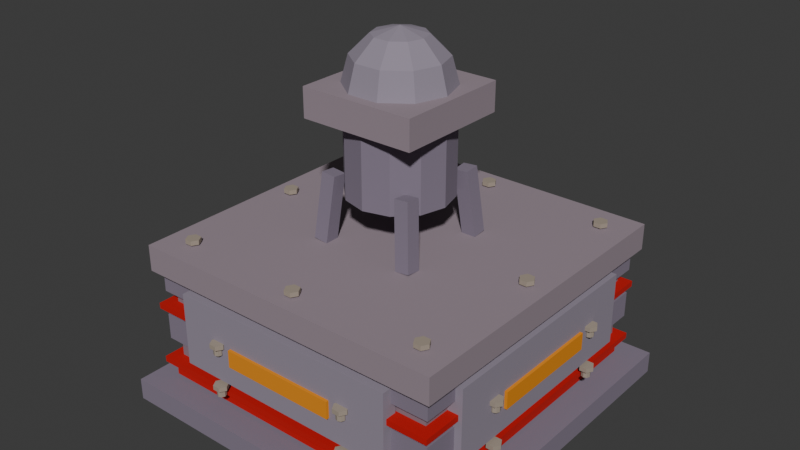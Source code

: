 # Source: drill_cache_flat.blend  (saved by Blender 5.1.29; exported with 4.5.12 LTS)
import bpy
from mathutils import Matrix  # noqa: F401  (used for matrix-valued properties, if any)

bpy.ops.wm.read_factory_settings(use_empty=True)
scene = bpy.context.scene
scene.name = 'Scene'

# ---- collections
col_collection = bpy.data.collections.new('Collection'); scene.collection.children.link(col_collection)

# ---- materials (node trees are filled in below, after node groups)
mat_boxmat = bpy.data.materials.new('BoxMat')
mat_boxmat.diffuse_color = (0.2275, 0.1882, 0.251, 1.0)
mat_cylindermat = bpy.data.materials.new('CylinderMat')
mat_cylindermat.diffuse_color = (0.1647, 0.1255, 0.1882, 1.0)
mat_boxmat_001 = bpy.data.materials.new('BoxMat.001')
mat_boxmat_001.diffuse_color = (0.2392, 0.1804, 0.2196, 1.0)
mat_boxmat_002 = bpy.data.materials.new('BoxMat.002')
mat_boxmat_002.diffuse_color = (0.3059, 0.2431, 0.2824, 1.0)
mat_boxmat_003 = bpy.data.materials.new('BoxMat.003')
mat_boxmat_003.diffuse_color = (0.2902, 0.251, 0.3137, 1.0)
mat_spheremat = bpy.data.materials.new('SphereMat')
mat_spheremat.diffuse_color = (0.8, 0.2667, 0.0, 1.0)
mat_boxmat_004 = bpy.data.materials.new('BoxMat.004')
mat_boxmat_004.diffuse_color = (0.5451, 0.0, 0.0, 1.0)
mat_boltmat = bpy.data.materials.new('BoltMat')
mat_boltmat.diffuse_color = (0.3529, 0.2941, 0.2353, 1.0)

# ---- material node trees
mat_boxmat.use_nodes = True; mat_boxmat.node_tree.nodes.clear()
_N = mat_boxmat.node_tree.nodes; _L = mat_boxmat.node_tree.links
n0 = _N.new('ShaderNodeBsdfPrincipled'); n0.name = 'Principled BSDF'; n0.location = (-200, 100)
n0.inputs[0].default_value = (0.2275, 0.1882, 0.251, 1.0)
n0.inputs[2].default_value = 1.0
n1 = _N.new('ShaderNodeOutputMaterial'); n1.name = 'Material Output'; n1.location = (200, 100)
_L.new(n0.outputs[0], n1.inputs[0])
n1.is_active_output = True
mat_cylindermat.use_nodes = True; mat_cylindermat.node_tree.nodes.clear()
_N = mat_cylindermat.node_tree.nodes; _L = mat_cylindermat.node_tree.links
n0 = _N.new('ShaderNodeBsdfPrincipled'); n0.name = 'Principled BSDF'; n0.location = (-200, 100)
n0.inputs[0].default_value = (0.1647, 0.1255, 0.1882, 1.0)
n0.inputs[2].default_value = 1.0
n1 = _N.new('ShaderNodeOutputMaterial'); n1.name = 'Material Output'; n1.location = (200, 100)
_L.new(n0.outputs[0], n1.inputs[0])
n1.is_active_output = True
mat_boxmat_001.use_nodes = True; mat_boxmat_001.node_tree.nodes.clear()
_N = mat_boxmat_001.node_tree.nodes; _L = mat_boxmat_001.node_tree.links
n0 = _N.new('ShaderNodeBsdfPrincipled'); n0.name = 'Principled BSDF'; n0.location = (-200, 100)
n0.inputs[0].default_value = (0.2392, 0.1804, 0.2196, 1.0)
n0.inputs[2].default_value = 1.0
n1 = _N.new('ShaderNodeOutputMaterial'); n1.name = 'Material Output'; n1.location = (200, 100)
_L.new(n0.outputs[0], n1.inputs[0])
n1.is_active_output = True
mat_boxmat_002.use_nodes = True; mat_boxmat_002.node_tree.nodes.clear()
_N = mat_boxmat_002.node_tree.nodes; _L = mat_boxmat_002.node_tree.links
n0 = _N.new('ShaderNodeBsdfPrincipled'); n0.name = 'Principled BSDF'; n0.location = (-200, 100)
n0.inputs[0].default_value = (0.3059, 0.2431, 0.2824, 1.0)
n0.inputs[2].default_value = 1.0
n1 = _N.new('ShaderNodeOutputMaterial'); n1.name = 'Material Output'; n1.location = (200, 100)
_L.new(n0.outputs[0], n1.inputs[0])
n1.is_active_output = True
mat_boxmat_003.use_nodes = True; mat_boxmat_003.node_tree.nodes.clear()
_N = mat_boxmat_003.node_tree.nodes; _L = mat_boxmat_003.node_tree.links
n0 = _N.new('ShaderNodeBsdfPrincipled'); n0.name = 'Principled BSDF'; n0.location = (-200, 100)
n0.inputs[0].default_value = (0.2902, 0.251, 0.3137, 1.0)
n0.inputs[2].default_value = 1.0
n1 = _N.new('ShaderNodeOutputMaterial'); n1.name = 'Material Output'; n1.location = (200, 100)
_L.new(n0.outputs[0], n1.inputs[0])
n1.is_active_output = True
mat_spheremat.use_nodes = True; mat_spheremat.node_tree.nodes.clear()
_N = mat_spheremat.node_tree.nodes; _L = mat_spheremat.node_tree.links
n0 = _N.new('ShaderNodeBsdfPrincipled'); n0.name = 'Principled BSDF'; n0.location = (-200, 100)
n0.inputs[0].default_value = (0.8, 0.2667, 0.0, 1.0)
n0.inputs[2].default_value = 1.0
n1 = _N.new('ShaderNodeOutputMaterial'); n1.name = 'Material Output'; n1.location = (200, 100)
_L.new(n0.outputs[0], n1.inputs[0])
n1.is_active_output = True
mat_boxmat_004.use_nodes = True; mat_boxmat_004.node_tree.nodes.clear()
_N = mat_boxmat_004.node_tree.nodes; _L = mat_boxmat_004.node_tree.links
n0 = _N.new('ShaderNodeBsdfPrincipled'); n0.name = 'Principled BSDF'; n0.location = (-200, 100)
n0.inputs[0].default_value = (0.5451, 0.0, 0.0, 1.0)
n0.inputs[2].default_value = 1.0
n1 = _N.new('ShaderNodeOutputMaterial'); n1.name = 'Material Output'; n1.location = (200, 100)
_L.new(n0.outputs[0], n1.inputs[0])
n1.is_active_output = True
mat_boltmat.use_nodes = True; mat_boltmat.node_tree.nodes.clear()
_N = mat_boltmat.node_tree.nodes; _L = mat_boltmat.node_tree.links
n0 = _N.new('ShaderNodeBsdfPrincipled'); n0.name = 'Principled BSDF'; n0.location = (-200, 100)
n0.inputs[0].default_value = (0.3529, 0.2941, 0.2353, 1.0)
n0.inputs[2].default_value = 1.0
n1 = _N.new('ShaderNodeOutputMaterial'); n1.name = 'Material Output'; n1.location = (200, 100)
_L.new(n0.outputs[0], n1.inputs[0])
n1.is_active_output = True

# ---- world
world_world = bpy.data.worlds.new('World'); scene.world = world_world
world_world.use_nodes = True; world_world.node_tree.nodes.clear()
_N = world_world.node_tree.nodes; _L = world_world.node_tree.links
n0 = _N.new('ShaderNodeOutputWorld'); n0.name = 'World Output'; n0.location = (200, 100)
n1 = _N.new('ShaderNodeBackground'); n1.name = 'Background'; n1.location = (-200, 100)
n1.inputs[0].default_value = (0.05088, 0.05088, 0.05088, 1.0)
_L.new(n1.outputs[0], n0.inputs[0])
n0.is_active_output = True
world_world.color = (0.05088, 0.05088, 0.05088)
world_world.sun_shadow_jitter_overblur = 0.0

# ---- meshes
me_box = bpy.data.meshes.new('Box')
me_box.from_pydata([(-1.2, -1.2, 0.0), (1.2, -1.2, 0.0), (1.2, 1.2, 0.0), (-1.2, 1.2, 0.0), (-1.2, -1.2, 0.15), (1.2, -1.2, 0.15), (1.2, 1.2, 0.15), (-1.2, 1.2, 0.15)], [], [(3, 2, 1, 0), (4, 5, 6, 7), (0, 1, 5, 4), (1, 2, 6, 5), (2, 3, 7, 6), (3, 0, 4, 7)])
_uv = me_box.uv_layers.new(name='UVMap')
_uv.uv.foreach_set('vector', [-1.987e-08, 1.0, 1.0, 1.0, 1.0, -1.987e-08, -1.987e-08, -1.987e-08, -1.987e-08, -1.987e-08, 1.0, -1.987e-08, 1.0, 1.0, -1.987e-08, 1.0, -1.987e-08, 0.0, 1.0, 0.0, 1.0, 0.0625, -1.987e-08, 0.0625, -1.987e-08, 0.0, 1.0, 0.0, 1.0, 0.0625, -1.987e-08, 0.0625, 1.0, 0.0, -1.987e-08, 0.0, -1.987e-08, 0.0625, 1.0, 0.0625, 1.0, 0.0, -1.987e-08, 0.0, -1.987e-08, 0.0625, 1.0, 0.0625])
me_box.materials.append(mat_boxmat)
me_box.update()
me_cylinder = bpy.data.meshes.new('Cylinder')
me_cylinder.from_pydata([(0.12, 0.0, 0.0), (0.12, 0.0, 0.08), (0.08485, 0.08485, 0.0), (0.08485, 0.08485, 0.08), (7.348e-18, 0.12, 0.0), (7.348e-18, 0.12, 0.08), (-0.08485, 0.08485, 0.0), (-0.08485, 0.08485, 0.08), (-0.12, 1.47e-17, 0.0), (-0.12, 1.47e-17, 0.08), (-0.08485, -0.08485, 0.0), (-0.08485, -0.08485, 0.08), (-2.204e-17, -0.12, 0.0), (-2.204e-17, -0.12, 0.08), (0.08485, -0.08485, 0.0), (0.08485, -0.08485, 0.08)], [], [(14, 12, 10, 8, 6, 4, 2, 0), (0, 2, 3, 1), (2, 4, 5, 3), (4, 6, 7, 5), (6, 8, 9, 7), (8, 10, 11, 9), (10, 12, 13, 11), (12, 14, 15, 13), (14, 0, 1, 15), (1, 3, 5, 7, 9, 11, 13, 15)])
_uv = me_cylinder.uv_layers.new(name='UVMap')
_uv.uv.foreach_set('vector', [0.8536, 0.1464, 0.5, 1.118e-08, 0.1464, 0.1464, 1.118e-08, 0.5, 0.1464, 0.8536, 0.5, 1.0, 0.8536, 0.8536, 1.0, 0.5, 0.0, 0.0, 0.3927, 0.0, 0.3927, 0.3333, 0.0, 0.3333, 0.3927, 0.0, 0.7854, 0.0, 0.7854, 0.3333, 0.3927, 0.3333, 0.7854, 0.0, 1.178, 0.0, 1.178, 0.3333, 0.7854, 0.3333, 1.178, 0.0, 1.571, 0.0, 1.571, 0.3333, 1.178, 0.3333, 1.571, 0.0, 1.963, 0.0, 1.963, 0.3333, 1.571, 0.3333, 1.963, 0.0, 2.356, 0.0, 2.356, 0.3333, 1.963, 0.3333, 2.356, 0.0, 2.749, 0.0, 2.749, 0.3333, 2.356, 0.3333, 2.749, 0.0, 3.142, 0.0, 3.142, 0.3333, 2.749, 0.3333, 1.0, 0.5, 0.8536, 0.8536, 0.5, 1.0, 0.1464, 0.8536, 1.118e-08, 0.5, 0.1464, 0.1464, 0.5, 1.118e-08, 0.8536, 0.1464])
me_cylinder.materials.append(mat_cylindermat)
me_cylinder.update()
me_cylinder_001 = bpy.data.meshes.new('Cylinder.001')
me_cylinder_001.from_pydata([(0.12, 0.0, 0.0), (0.12, 0.0, 0.08), (0.08485, 0.08485, 0.0), (0.08485, 0.08485, 0.08), (7.348e-18, 0.12, 0.0), (7.348e-18, 0.12, 0.08), (-0.08485, 0.08485, 0.0), (-0.08485, 0.08485, 0.08), (-0.12, 1.47e-17, 0.0), (-0.12, 1.47e-17, 0.08), (-0.08485, -0.08485, 0.0), (-0.08485, -0.08485, 0.08), (-2.204e-17, -0.12, 0.0), (-2.204e-17, -0.12, 0.08), (0.08485, -0.08485, 0.0), (0.08485, -0.08485, 0.08)], [], [(14, 12, 10, 8, 6, 4, 2, 0), (0, 2, 3, 1), (2, 4, 5, 3), (4, 6, 7, 5), (6, 8, 9, 7), (8, 10, 11, 9), (10, 12, 13, 11), (12, 14, 15, 13), (14, 0, 1, 15), (1, 3, 5, 7, 9, 11, 13, 15)])
_uv = me_cylinder_001.uv_layers.new(name='UVMap')
_uv.uv.foreach_set('vector', [0.8536, 0.1464, 0.5, 1.118e-08, 0.1464, 0.1464, 1.118e-08, 0.5, 0.1464, 0.8536, 0.5, 1.0, 0.8536, 0.8536, 1.0, 0.5, 0.0, 0.0, 0.3927, 0.0, 0.3927, 0.3333, 0.0, 0.3333, 0.3927, 0.0, 0.7854, 0.0, 0.7854, 0.3333, 0.3927, 0.3333, 0.7854, 0.0, 1.178, 0.0, 1.178, 0.3333, 0.7854, 0.3333, 1.178, 0.0, 1.571, 0.0, 1.571, 0.3333, 1.178, 0.3333, 1.571, 0.0, 1.963, 0.0, 1.963, 0.3333, 1.571, 0.3333, 1.963, 0.0, 2.356, 0.0, 2.356, 0.3333, 1.963, 0.3333, 2.356, 0.0, 2.749, 0.0, 2.749, 0.3333, 2.356, 0.3333, 2.749, 0.0, 3.142, 0.0, 3.142, 0.3333, 2.749, 0.3333, 1.0, 0.5, 0.8536, 0.8536, 0.5, 1.0, 0.1464, 0.8536, 1.118e-08, 0.5, 0.1464, 0.1464, 0.5, 1.118e-08, 0.8536, 0.1464])
me_cylinder_001.materials.append(mat_cylindermat)
me_cylinder_001.update()
me_cylinder_002 = bpy.data.meshes.new('Cylinder.002')
me_cylinder_002.from_pydata([(0.12, 0.0, 0.0), (0.12, 0.0, 0.08), (0.08485, 0.08485, 0.0), (0.08485, 0.08485, 0.08), (7.348e-18, 0.12, 0.0), (7.348e-18, 0.12, 0.08), (-0.08485, 0.08485, 0.0), (-0.08485, 0.08485, 0.08), (-0.12, 1.47e-17, 0.0), (-0.12, 1.47e-17, 0.08), (-0.08485, -0.08485, 0.0), (-0.08485, -0.08485, 0.08), (-2.204e-17, -0.12, 0.0), (-2.204e-17, -0.12, 0.08), (0.08485, -0.08485, 0.0), (0.08485, -0.08485, 0.08)], [], [(14, 12, 10, 8, 6, 4, 2, 0), (0, 2, 3, 1), (2, 4, 5, 3), (4, 6, 7, 5), (6, 8, 9, 7), (8, 10, 11, 9), (10, 12, 13, 11), (12, 14, 15, 13), (14, 0, 1, 15), (1, 3, 5, 7, 9, 11, 13, 15)])
_uv = me_cylinder_002.uv_layers.new(name='UVMap')
_uv.uv.foreach_set('vector', [0.8536, 0.1464, 0.5, 1.118e-08, 0.1464, 0.1464, 1.118e-08, 0.5, 0.1464, 0.8536, 0.5, 1.0, 0.8536, 0.8536, 1.0, 0.5, 0.0, 0.0, 0.3927, 0.0, 0.3927, 0.3333, 0.0, 0.3333, 0.3927, 0.0, 0.7854, 0.0, 0.7854, 0.3333, 0.3927, 0.3333, 0.7854, 0.0, 1.178, 0.0, 1.178, 0.3333, 0.7854, 0.3333, 1.178, 0.0, 1.571, 0.0, 1.571, 0.3333, 1.178, 0.3333, 1.571, 0.0, 1.963, 0.0, 1.963, 0.3333, 1.571, 0.3333, 1.963, 0.0, 2.356, 0.0, 2.356, 0.3333, 1.963, 0.3333, 2.356, 0.0, 2.749, 0.0, 2.749, 0.3333, 2.356, 0.3333, 2.749, 0.0, 3.142, 0.0, 3.142, 0.3333, 2.749, 0.3333, 1.0, 0.5, 0.8536, 0.8536, 0.5, 1.0, 0.1464, 0.8536, 1.118e-08, 0.5, 0.1464, 0.1464, 0.5, 1.118e-08, 0.8536, 0.1464])
me_cylinder_002.materials.append(mat_cylindermat)
me_cylinder_002.update()
me_cylinder_003 = bpy.data.meshes.new('Cylinder.003')
me_cylinder_003.from_pydata([(0.12, 0.0, 0.0), (0.12, 0.0, 0.08), (0.08485, 0.08485, 0.0), (0.08485, 0.08485, 0.08), (7.348e-18, 0.12, 0.0), (7.348e-18, 0.12, 0.08), (-0.08485, 0.08485, 0.0), (-0.08485, 0.08485, 0.08), (-0.12, 1.47e-17, 0.0), (-0.12, 1.47e-17, 0.08), (-0.08485, -0.08485, 0.0), (-0.08485, -0.08485, 0.08), (-2.204e-17, -0.12, 0.0), (-2.204e-17, -0.12, 0.08), (0.08485, -0.08485, 0.0), (0.08485, -0.08485, 0.08)], [], [(14, 12, 10, 8, 6, 4, 2, 0), (0, 2, 3, 1), (2, 4, 5, 3), (4, 6, 7, 5), (6, 8, 9, 7), (8, 10, 11, 9), (10, 12, 13, 11), (12, 14, 15, 13), (14, 0, 1, 15), (1, 3, 5, 7, 9, 11, 13, 15)])
_uv = me_cylinder_003.uv_layers.new(name='UVMap')
_uv.uv.foreach_set('vector', [0.8536, 0.1464, 0.5, 1.118e-08, 0.1464, 0.1464, 1.118e-08, 0.5, 0.1464, 0.8536, 0.5, 1.0, 0.8536, 0.8536, 1.0, 0.5, 0.0, 0.0, 0.3927, 0.0, 0.3927, 0.3333, 0.0, 0.3333, 0.3927, 0.0, 0.7854, 0.0, 0.7854, 0.3333, 0.3927, 0.3333, 0.7854, 0.0, 1.178, 0.0, 1.178, 0.3333, 0.7854, 0.3333, 1.178, 0.0, 1.571, 0.0, 1.571, 0.3333, 1.178, 0.3333, 1.571, 0.0, 1.963, 0.0, 1.963, 0.3333, 1.571, 0.3333, 1.963, 0.0, 2.356, 0.0, 2.356, 0.3333, 1.963, 0.3333, 2.356, 0.0, 2.749, 0.0, 2.749, 0.3333, 2.356, 0.3333, 2.749, 0.0, 3.142, 0.0, 3.142, 0.3333, 2.749, 0.3333, 1.0, 0.5, 0.8536, 0.8536, 0.5, 1.0, 0.1464, 0.8536, 1.118e-08, 0.5, 0.1464, 0.1464, 0.5, 1.118e-08, 0.8536, 0.1464])
me_cylinder_003.materials.append(mat_cylindermat)
me_cylinder_003.update()
me_box_001 = bpy.data.meshes.new('Box.001')
me_box_001.from_pydata([(-1.0, -1.0, 0.0), (1.0, -1.0, 0.0), (1.0, 1.0, 0.0), (-1.0, 1.0, 0.0), (-1.0, -1.0, 0.8), (1.0, -1.0, 0.8), (1.0, 1.0, 0.8), (-1.0, 1.0, 0.8), (-1.0, -1.0, 0.2667), (1.0, -1.0, 0.2667), (1.0, 1.0, 0.2667), (-1.0, 1.0, 0.2667), (1.0, -1.0, 0.5333), (1.0, 1.0, 0.5333), (-1.0, 1.0, 0.5333), (-1.0, -1.0, 0.5333)], [], [(3, 2, 1, 0), (4, 5, 6, 7), (15, 12, 5, 4), (12, 13, 6, 5), (13, 14, 7, 6), (14, 15, 4, 7), (2, 3, 11, 10), (1, 2, 10, 9), (0, 1, 9, 8), (3, 0, 8, 11), (11, 8, 15, 14), (10, 11, 14, 13), (9, 10, 13, 12), (8, 9, 12, 15)])
_uv = me_box_001.uv_layers.new(name='UVMap')
_uv.uv.foreach_set('vector', [0.0, 1.0, 1.0, 1.0, 1.0, 0.0, 0.0, 0.0, 0.0, 0.0, 1.0, 0.0, 1.0, 1.0, 0.0, 1.0, 0.0, 0.2667, 1.0, 0.2667, 1.0, 0.4, 0.0, 0.4, 0.0, 0.2667, 1.0, 0.2667, 1.0, 0.4, 0.0, 0.4, 1.0, 0.2667, 0.0, 0.2667, 0.0, 0.4, 1.0, 0.4, 1.0, 0.2667, 0.0, 0.2667, 0.0, 0.4, 1.0, 0.4, 1.0, 0.0, 0.0, 0.0, 0.0, 0.1333, 1.0, 0.1333, 0.0, 0.0, 1.0, 0.0, 1.0, 0.1333, 0.0, 0.1333, 0.0, 0.0, 1.0, 0.0, 1.0, 0.1333, 0.0, 0.1333, 1.0, 0.0, 0.0, 0.0, 0.0, 0.1333, 1.0, 0.1333, 1.0, 0.1333, 0.0, 0.1333, 0.0, 0.2667, 1.0, 0.2667, 1.0, 0.1333, 0.0, 0.1333, 0.0, 0.2667, 1.0, 0.2667, 0.0, 0.1333, 1.0, 0.1333, 1.0, 0.2667, 0.0, 0.2667, 0.0, 0.1333, 1.0, 0.1333, 1.0, 0.2667, 0.0, 0.2667])
me_box_001.materials.append(mat_boxmat_001)
me_box_001.update()
me_box_002 = bpy.data.meshes.new('Box.002')
me_box_002.from_pydata([(-1.05, -1.05, 0.0), (1.05, -1.05, 0.0), (1.05, 1.05, 0.0), (-1.05, 1.05, 0.0), (-1.05, -1.05, 0.18), (1.05, -1.05, 0.18), (1.05, 1.05, 0.18), (-1.05, 1.05, 0.18)], [], [(3, 2, 1, 0), (4, 5, 6, 7), (0, 1, 5, 4), (1, 2, 6, 5), (2, 3, 7, 6), (3, 0, 4, 7)])
_uv = me_box_002.uv_layers.new(name='UVMap')
_uv.uv.foreach_set('vector', [2.271e-08, 1.0, 1.0, 1.0, 1.0, 2.271e-08, 2.271e-08, 2.271e-08, 2.271e-08, 2.271e-08, 1.0, 2.271e-08, 1.0, 1.0, 2.271e-08, 1.0, 2.271e-08, 0.0, 1.0, 0.0, 1.0, 0.08571, 2.271e-08, 0.08571, 2.271e-08, 0.0, 1.0, 0.0, 1.0, 0.08571, 2.271e-08, 0.08571, 1.0, 0.0, 2.271e-08, 0.0, 2.271e-08, 0.08571, 1.0, 0.08571, 1.0, 0.0, 2.271e-08, 0.0, 2.271e-08, 0.08571, 1.0, 0.08571])
me_box_002.materials.append(mat_boxmat)
me_box_002.update()
me_box_003 = bpy.data.meshes.new('Box.003')
me_box_003.from_pydata([(-1.05, -1.05, 0.0), (1.05, -1.05, 0.0), (1.05, 1.05, 0.0), (-1.05, 1.05, 0.0), (-1.05, -1.05, 0.12), (1.05, -1.05, 0.12), (1.05, 1.05, 0.12), (-1.05, 1.05, 0.12)], [], [(3, 2, 1, 0), (4, 5, 6, 7), (0, 1, 5, 4), (1, 2, 6, 5), (2, 3, 7, 6), (3, 0, 4, 7)])
_uv = me_box_003.uv_layers.new(name='UVMap')
_uv.uv.foreach_set('vector', [2.271e-08, 1.0, 1.0, 1.0, 1.0, 2.271e-08, 2.271e-08, 2.271e-08, 2.271e-08, 2.271e-08, 1.0, 2.271e-08, 1.0, 1.0, 2.271e-08, 1.0, 2.271e-08, 0.0, 1.0, 0.0, 1.0, 0.05714, 2.271e-08, 0.05714, 2.271e-08, 0.0, 1.0, 0.0, 1.0, 0.05714, 2.271e-08, 0.05714, 1.0, 0.0, 2.271e-08, 0.0, 2.271e-08, 0.05714, 1.0, 0.05714, 1.0, 0.0, 2.271e-08, 0.0, 2.271e-08, 0.05714, 1.0, 0.05714])
me_box_003.materials.append(mat_boxmat)
me_box_003.update()
me_box_004 = bpy.data.meshes.new('Box.004')
me_box_004.from_pydata([(-1.1, -1.1, 0.0), (1.1, -1.1, 0.0), (1.1, 1.1, 0.0), (-1.1, 1.1, 0.0), (-1.1, -1.1, 0.18), (1.1, -1.1, 0.18), (1.1, 1.1, 0.18), (-1.1, 1.1, 0.18)], [], [(3, 2, 1, 0), (4, 5, 6, 7), (0, 1, 5, 4), (1, 2, 6, 5), (2, 3, 7, 6), (3, 0, 4, 7)])
_uv = me_box_004.uv_layers.new(name='UVMap')
_uv.uv.foreach_set('vector', [-1.084e-08, 1.0, 1.0, 1.0, 1.0, -1.084e-08, -1.084e-08, -1.084e-08, -1.084e-08, -1.084e-08, 1.0, -1.084e-08, 1.0, 1.0, -1.084e-08, 1.0, -1.084e-08, 0.0, 1.0, 0.0, 1.0, 0.08182, -1.084e-08, 0.08182, -1.084e-08, 0.0, 1.0, 0.0, 1.0, 0.08182, -1.084e-08, 0.08182, 1.0, 0.0, -1.084e-08, 0.0, -1.084e-08, 0.08182, 1.0, 0.08182, 1.0, 0.0, -1.084e-08, 0.0, -1.084e-08, 0.08182, 1.0, 0.08182])
me_box_004.materials.append(mat_boxmat_002)
me_box_004.update()
me_box_005 = bpy.data.meshes.new('Box.005')
me_box_005.from_pydata([(-0.8, -0.05, 0.0), (0.8, -0.05, 0.0), (0.8, 0.05, 0.0), (-0.8, 0.05, 0.0), (-0.8, -0.05, 0.5), (0.8, -0.05, 0.5), (0.8, 0.05, 0.5), (-0.8, 0.05, 0.5)], [], [(3, 2, 1, 0), (4, 5, 6, 7), (0, 1, 5, 4), (1, 2, 6, 5), (2, 3, 7, 6), (3, 0, 4, 7)])
_uv = me_box_005.uv_layers.new(name='UVMap')
_uv.uv.foreach_set('vector', [-7.451e-09, 0.5312, 1.0, 0.5312, 1.0, 0.4688, -7.451e-09, 0.4688, -7.451e-09, 0.4688, 1.0, 0.4688, 1.0, 0.5312, -7.451e-09, 0.5312, -7.451e-09, 0.0, 1.0, 0.0, 1.0, 0.3125, -7.451e-09, 0.3125, 0.4688, 0.0, 0.5312, 0.0, 0.5312, 0.3125, 0.4688, 0.3125, 1.0, 0.0, -7.451e-09, 0.0, -7.451e-09, 0.3125, 1.0, 0.3125, 0.5312, 0.0, 0.4688, 0.0, 0.4688, 0.3125, 0.5312, 0.3125])
me_box_005.materials.append(mat_boxmat_003)
me_box_005.update()
me_box_006 = bpy.data.meshes.new('Box.006')
me_box_006.from_pydata([(-0.8, -0.05, 0.0), (0.8, -0.05, 0.0), (0.8, 0.05, 0.0), (-0.8, 0.05, 0.0), (-0.8, -0.05, 0.5), (0.8, -0.05, 0.5), (0.8, 0.05, 0.5), (-0.8, 0.05, 0.5)], [], [(3, 2, 1, 0), (4, 5, 6, 7), (0, 1, 5, 4), (1, 2, 6, 5), (2, 3, 7, 6), (3, 0, 4, 7)])
_uv = me_box_006.uv_layers.new(name='UVMap')
_uv.uv.foreach_set('vector', [-7.451e-09, 0.5312, 1.0, 0.5312, 1.0, 0.4688, -7.451e-09, 0.4688, -7.451e-09, 0.4688, 1.0, 0.4688, 1.0, 0.5312, -7.451e-09, 0.5312, -7.451e-09, 0.0, 1.0, 0.0, 1.0, 0.3125, -7.451e-09, 0.3125, 0.4688, 0.0, 0.5312, 0.0, 0.5312, 0.3125, 0.4688, 0.3125, 1.0, 0.0, -7.451e-09, 0.0, -7.451e-09, 0.3125, 1.0, 0.3125, 0.5312, 0.0, 0.4688, 0.0, 0.4688, 0.3125, 0.5312, 0.3125])
me_box_006.materials.append(mat_boxmat_003)
me_box_006.update()
me_box_007 = bpy.data.meshes.new('Box.007')
me_box_007.from_pydata([(-0.05, -0.8, 0.0), (0.05, -0.8, 0.0), (0.05, 0.8, 0.0), (-0.05, 0.8, 0.0), (-0.05, -0.8, 0.5), (0.05, -0.8, 0.5), (0.05, 0.8, 0.5), (-0.05, 0.8, 0.5)], [], [(3, 2, 1, 0), (4, 5, 6, 7), (0, 1, 5, 4), (1, 2, 6, 5), (2, 3, 7, 6), (3, 0, 4, 7)])
_uv = me_box_007.uv_layers.new(name='UVMap')
_uv.uv.foreach_set('vector', [0.4688, 1.0, 0.5312, 1.0, 0.5312, -7.451e-09, 0.4688, -7.451e-09, 0.4688, -7.451e-09, 0.5312, -7.451e-09, 0.5312, 1.0, 0.4688, 1.0, 0.4688, 0.0, 0.5312, 0.0, 0.5312, 0.3125, 0.4688, 0.3125, -7.451e-09, 0.0, 1.0, 0.0, 1.0, 0.3125, -7.451e-09, 0.3125, 0.5312, 0.0, 0.4688, 0.0, 0.4688, 0.3125, 0.5312, 0.3125, 1.0, 0.0, -7.451e-09, 0.0, -7.451e-09, 0.3125, 1.0, 0.3125])
me_box_007.materials.append(mat_boxmat_003)
me_box_007.update()
me_box_008 = bpy.data.meshes.new('Box.008')
me_box_008.from_pydata([(-0.05, -0.8, 0.0), (0.05, -0.8, 0.0), (0.05, 0.8, 0.0), (-0.05, 0.8, 0.0), (-0.05, -0.8, 0.5), (0.05, -0.8, 0.5), (0.05, 0.8, 0.5), (-0.05, 0.8, 0.5)], [], [(3, 2, 1, 0), (4, 5, 6, 7), (0, 1, 5, 4), (1, 2, 6, 5), (2, 3, 7, 6), (3, 0, 4, 7)])
_uv = me_box_008.uv_layers.new(name='UVMap')
_uv.uv.foreach_set('vector', [0.4688, 1.0, 0.5312, 1.0, 0.5312, -7.451e-09, 0.4688, -7.451e-09, 0.4688, -7.451e-09, 0.5312, -7.451e-09, 0.5312, 1.0, 0.4688, 1.0, 0.4688, 0.0, 0.5312, 0.0, 0.5312, 0.3125, 0.4688, 0.3125, -7.451e-09, 0.0, 1.0, 0.0, 1.0, 0.3125, -7.451e-09, 0.3125, 0.5312, 0.0, 0.4688, 0.0, 0.4688, 0.3125, 0.5312, 0.3125, 1.0, 0.0, -7.451e-09, 0.0, -7.451e-09, 0.3125, 1.0, 0.3125])
me_box_008.materials.append(mat_boxmat_003)
me_box_008.update()
me_cylinder_004 = bpy.data.meshes.new('Cylinder.004')
me_cylinder_004.from_pydata([(0.35, 0.0, 0.0), (0.35, 0.0, 0.5), (0.3031, 0.175, 0.0), (0.3031, 0.175, 0.5), (0.175, 0.3031, 0.0), (0.175, 0.3031, 0.5), (2.143e-17, 0.35, 0.0), (2.143e-17, 0.35, 0.5), (-0.175, 0.3031, 0.0), (-0.175, 0.3031, 0.5), (-0.3031, 0.175, 0.0), (-0.3031, 0.175, 0.5), (-0.35, 4.286e-17, 0.0), (-0.35, 4.286e-17, 0.5), (-0.3031, -0.175, 0.0), (-0.3031, -0.175, 0.5), (-0.175, -0.3031, 0.0), (-0.175, -0.3031, 0.5), (-6.429e-17, -0.35, 0.0), (-6.429e-17, -0.35, 0.5), (0.175, -0.3031, 0.0), (0.175, -0.3031, 0.5), (0.3031, -0.175, 0.0), (0.3031, -0.175, 0.5)], [], [(22, 20, 18, 16, 14, 12, 10, 8, 6, 4, 2, 0), (0, 2, 3, 1), (2, 4, 5, 3), (4, 6, 7, 5), (6, 8, 9, 7), (8, 10, 11, 9), (10, 12, 13, 11), (12, 14, 15, 13), (14, 16, 17, 15), (16, 18, 19, 17), (18, 20, 21, 19), (20, 22, 23, 21), (22, 0, 1, 23), (1, 3, 5, 7, 9, 11, 13, 15, 17, 19, 21, 23)])
_uv = me_cylinder_004.uv_layers.new(name='UVMap')
_uv.uv.foreach_set('vector', [0.933, 0.25, 0.75, 0.06699, 0.5, 8.515e-09, 0.25, 0.06699, 0.06699, 0.25, 8.515e-09, 0.5, 0.06699, 0.75, 0.25, 0.933, 0.5, 1.0, 0.75, 0.933, 0.933, 0.75, 1.0, 0.5, 0.0, 0.0, 0.2618, 0.0, 0.2618, 0.7143, 0.0, 0.7143, 0.2618, 0.0, 0.5236, 0.0, 0.5236, 0.7143, 0.2618, 0.7143, 0.5236, 0.0, 0.7854, 0.0, 0.7854, 0.7143, 0.5236, 0.7143, 0.7854, 0.0, 1.047, 0.0, 1.047, 0.7143, 0.7854, 0.7143, 1.047, 0.0, 1.309, 0.0, 1.309, 0.7143, 1.047, 0.7143, 1.309, 0.0, 1.571, 0.0, 1.571, 0.7143, 1.309, 0.7143, 1.571, 0.0, 1.833, 0.0, 1.833, 0.7143, 1.571, 0.7143, 1.833, 0.0, 2.094, 0.0, 2.094, 0.7143, 1.833, 0.7143, 2.094, 0.0, 2.356, 0.0, 2.356, 0.7143, 2.094, 0.7143, 2.356, 0.0, 2.618, 0.0, 2.618, 0.7143, 2.356, 0.7143, 2.618, 0.0, 2.88, 0.0, 2.88, 0.7143, 2.618, 0.7143, 2.88, 0.0, 3.142, 0.0, 3.142, 0.7143, 2.88, 0.7143, 1.0, 0.5, 0.933, 0.75, 0.75, 0.933, 0.5, 1.0, 0.25, 0.933, 0.06699, 0.75, 8.515e-09, 0.5, 0.06699, 0.25, 0.25, 0.06699, 0.5, 8.515e-09, 0.75, 0.06699, 0.933, 0.25])
me_cylinder_004.materials.append(mat_boxmat)
me_cylinder_004.update()
me_box_009 = bpy.data.meshes.new('Box.009')
me_box_009.from_pydata([(-0.4, -0.4, 0.0), (0.4, -0.4, 0.0), (0.4, 0.4, 0.0), (-0.4, 0.4, 0.0), (-0.4, -0.4, 0.2), (0.4, -0.4, 0.2), (0.4, 0.4, 0.2), (-0.4, 0.4, 0.2), (-0.4, -0.4, 0.1), (0.4, -0.4, 0.1), (0.4, 0.4, 0.1), (-0.4, 0.4, 0.1)], [], [(3, 2, 1, 0), (4, 5, 6, 7), (8, 9, 5, 4), (9, 10, 6, 5), (10, 11, 7, 6), (11, 8, 4, 7), (2, 3, 11, 10), (1, 2, 10, 9), (0, 1, 9, 8), (3, 0, 8, 11)])
_uv = me_box_009.uv_layers.new(name='UVMap')
_uv.uv.foreach_set('vector', [-7.451e-09, 1.0, 1.0, 1.0, 1.0, -7.451e-09, -7.451e-09, -7.451e-09, -7.451e-09, -7.451e-09, 1.0, -7.451e-09, 1.0, 1.0, -7.451e-09, 1.0, -7.451e-09, 0.125, 1.0, 0.125, 1.0, 0.25, -7.451e-09, 0.25, -7.451e-09, 0.125, 1.0, 0.125, 1.0, 0.25, -7.451e-09, 0.25, 1.0, 0.125, -7.451e-09, 0.125, -7.451e-09, 0.25, 1.0, 0.25, 1.0, 0.125, -7.451e-09, 0.125, -7.451e-09, 0.25, 1.0, 0.25, 1.0, 0.0, -7.451e-09, 0.0, -7.451e-09, 0.125, 1.0, 0.125, -7.451e-09, 0.0, 1.0, 0.0, 1.0, 0.125, -7.451e-09, 0.125, -7.451e-09, 0.0, 1.0, 0.0, 1.0, 0.125, -7.451e-09, 0.125, 1.0, 0.0, -7.451e-09, 0.0, -7.451e-09, 0.125, 1.0, 0.125])
me_box_009.materials.append(mat_boxmat_002)
me_box_009.update()
me_hemisphere = bpy.data.meshes.new('Hemisphere')
me_hemisphere.from_pydata([(0.35, 0.0, 0.0), (0.2832, 0.2057, 0.0), (0.1082, 0.3329, 0.0), (-0.1082, 0.3329, 0.0), (-0.2832, 0.2057, 0.0), (-0.35, 4.286e-17, 0.0), (-0.2832, -0.2057, 0.0), (-0.1082, -0.3329, 0.0), (0.1082, -0.3329, 0.0), (0.2832, -0.2057, 0.0), (0.3031, 0.0, 0.175), (0.2452, 0.1782, 0.175), (0.09367, 0.2883, 0.175), (-0.09367, 0.2883, 0.175), (-0.2452, 0.1782, 0.175), (-0.3031, 3.712e-17, 0.175), (-0.2452, -0.1782, 0.175), (-0.09367, -0.2883, 0.175), (0.09367, -0.2883, 0.175), (0.2452, -0.1782, 0.175), (0.175, 0.0, 0.3031), (0.1416, 0.1029, 0.3031), (0.05408, 0.1664, 0.3031), (-0.05408, 0.1664, 0.3031), (-0.1416, 0.1029, 0.3031), (-0.175, 2.143e-17, 0.3031), (-0.1416, -0.1029, 0.3031), (-0.05408, -0.1664, 0.3031), (0.05408, -0.1664, 0.3031), (0.1416, -0.1029, 0.3031), (0.0, 0.0, 0.35)], [], [(0, 1, 11, 10), (1, 2, 12, 11), (2, 3, 13, 12), (3, 4, 14, 13), (4, 5, 15, 14), (5, 6, 16, 15), (6, 7, 17, 16), (7, 8, 18, 17), (8, 9, 19, 18), (9, 0, 10, 19), (10, 11, 21, 20), (11, 12, 22, 21), (12, 13, 23, 22), (13, 14, 24, 23), (14, 15, 25, 24), (15, 16, 26, 25), (16, 17, 27, 26), (17, 18, 28, 27), (18, 19, 29, 28), (19, 10, 20, 29), (20, 21, 30), (21, 22, 30), (22, 23, 30), (23, 24, 30), (24, 25, 30), (25, 26, 30), (26, 27, 30), (27, 28, 30), (28, 29, 30), (29, 20, 30), (9, 8, 7, 6, 5, 4, 3, 2, 1, 0)])
me_hemisphere.materials.append(mat_boxmat_003)
me_hemisphere.update()
me_sphere = bpy.data.meshes.new('Sphere')
me_sphere.from_pydata([(0.0, 0.0, -0.4), (0.0, 0.0, 0.4), (0.1736, 0.0, 0.3604), (0.1404, 0.102, 0.3604), (0.05363, 0.1651, 0.3604), (-0.05363, 0.1651, 0.3604), (-0.1404, 0.102, 0.3604), (-0.1736, 2.125e-17, 0.3604), (-0.1404, -0.102, 0.3604), (-0.05363, -0.1651, 0.3604), (0.05363, -0.1651, 0.3604), (0.1404, -0.102, 0.3604), (0.3127, 0.0, 0.2494), (0.253, 0.1838, 0.2494), (0.09664, 0.2974, 0.2494), (-0.09664, 0.2974, 0.2494), (-0.253, 0.1838, 0.2494), (-0.3127, 3.83e-17, 0.2494), (-0.253, -0.1838, 0.2494), (-0.09664, -0.2974, 0.2494), (0.09664, -0.2974, 0.2494), (0.253, -0.1838, 0.2494), (0.39, 0.0, 0.08901), (0.3155, 0.2292, 0.08901), (0.1205, 0.3709, 0.08901), (-0.1205, 0.3709, 0.08901), (-0.3155, 0.2292, 0.08901), (-0.39, 4.776e-17, 0.08901), (-0.3155, -0.2292, 0.08901), (-0.1205, -0.3709, 0.08901), (0.1205, -0.3709, 0.08901), (0.3155, -0.2292, 0.08901), (0.39, 0.0, -0.08901), (0.3155, 0.2292, -0.08901), (0.1205, 0.3709, -0.08901), (-0.1205, 0.3709, -0.08901), (-0.3155, 0.2292, -0.08901), (-0.39, 4.776e-17, -0.08901), (-0.3155, -0.2292, -0.08901), (-0.1205, -0.3709, -0.08901), (0.1205, -0.3709, -0.08901), (0.3155, -0.2292, -0.08901), (0.3127, 0.0, -0.2494), (0.253, 0.1838, -0.2494), (0.09664, 0.2974, -0.2494), (-0.09664, 0.2974, -0.2494), (-0.253, 0.1838, -0.2494), (-0.3127, 3.83e-17, -0.2494), (-0.253, -0.1838, -0.2494), (-0.09664, -0.2974, -0.2494), (0.09664, -0.2974, -0.2494), (0.253, -0.1838, -0.2494), (0.1736, 0.0, -0.3604), (0.1404, 0.102, -0.3604), (0.05363, 0.1651, -0.3604), (-0.05363, 0.1651, -0.3604), (-0.1404, 0.102, -0.3604), (-0.1736, 2.125e-17, -0.3604), (-0.1404, -0.102, -0.3604), (-0.05363, -0.1651, -0.3604), (0.05363, -0.1651, -0.3604), (0.1404, -0.102, -0.3604)], [], [(1, 2, 3), (1, 3, 4), (1, 4, 5), (1, 5, 6), (1, 6, 7), (1, 7, 8), (1, 8, 9), (1, 9, 10), (1, 10, 11), (1, 11, 2), (2, 12, 13, 3), (3, 13, 14, 4), (4, 14, 15, 5), (5, 15, 16, 6), (6, 16, 17, 7), (7, 17, 18, 8), (8, 18, 19, 9), (9, 19, 20, 10), (10, 20, 21, 11), (11, 21, 12, 2), (12, 22, 23, 13), (13, 23, 24, 14), (14, 24, 25, 15), (15, 25, 26, 16), (16, 26, 27, 17), (17, 27, 28, 18), (18, 28, 29, 19), (19, 29, 30, 20), (20, 30, 31, 21), (21, 31, 22, 12), (22, 32, 33, 23), (23, 33, 34, 24), (24, 34, 35, 25), (25, 35, 36, 26), (26, 36, 37, 27), (27, 37, 38, 28), (28, 38, 39, 29), (29, 39, 40, 30), (30, 40, 41, 31), (31, 41, 32, 22), (32, 42, 43, 33), (33, 43, 44, 34), (34, 44, 45, 35), (35, 45, 46, 36), (36, 46, 47, 37), (37, 47, 48, 38), (38, 48, 49, 39), (39, 49, 50, 40), (40, 50, 51, 41), (41, 51, 42, 32), (42, 52, 53, 43), (43, 53, 54, 44), (44, 54, 55, 45), (45, 55, 56, 46), (46, 56, 57, 47), (47, 57, 58, 48), (48, 58, 59, 49), (49, 59, 60, 50), (50, 60, 61, 51), (51, 61, 52, 42), (52, 0, 53), (53, 0, 54), (54, 0, 55), (55, 0, 56), (56, 0, 57), (57, 0, 58), (58, 0, 59), (59, 0, 60), (60, 0, 61), (61, 0, 52)])
me_sphere.materials.append(mat_spheremat)
me_sphere.update()
me_box_010 = bpy.data.meshes.new('Box.010')
me_box_010.from_pydata([(-0.4, -0.01, 0.0), (0.4, -0.01, 0.0), (0.4, 0.01, 0.0), (-0.4, 0.01, 0.0), (-0.4, -0.01, 0.12), (0.4, -0.01, 0.12), (0.4, 0.01, 0.12), (-0.4, 0.01, 0.12)], [], [(3, 2, 1, 0), (4, 5, 6, 7), (0, 1, 5, 4), (1, 2, 6, 5), (2, 3, 7, 6), (3, 0, 4, 7)])
_uv = me_box_010.uv_layers.new(name='UVMap')
_uv.uv.foreach_set('vector', [-7.451e-09, 0.5125, 1.0, 0.5125, 1.0, 0.4875, -7.451e-09, 0.4875, -7.451e-09, 0.4875, 1.0, 0.4875, 1.0, 0.5125, -7.451e-09, 0.5125, -7.451e-09, 0.0, 1.0, 0.0, 1.0, 0.15, -7.451e-09, 0.15, 0.4875, 0.0, 0.5125, 0.0, 0.5125, 0.15, 0.4875, 0.15, 1.0, 0.0, -7.451e-09, 0.0, -7.451e-09, 0.15, 1.0, 0.15, 0.5125, 0.0, 0.4875, 0.0, 0.4875, 0.15, 0.5125, 0.15])
me_box_010.materials.append(mat_spheremat)
me_box_010.update()
me_box_011 = bpy.data.meshes.new('Box.011')
me_box_011.from_pydata([(-0.4, -0.01, 0.0), (0.4, -0.01, 0.0), (0.4, 0.01, 0.0), (-0.4, 0.01, 0.0), (-0.4, -0.01, 0.12), (0.4, -0.01, 0.12), (0.4, 0.01, 0.12), (-0.4, 0.01, 0.12)], [], [(3, 2, 1, 0), (4, 5, 6, 7), (0, 1, 5, 4), (1, 2, 6, 5), (2, 3, 7, 6), (3, 0, 4, 7)])
_uv = me_box_011.uv_layers.new(name='UVMap')
_uv.uv.foreach_set('vector', [-7.451e-09, 0.5125, 1.0, 0.5125, 1.0, 0.4875, -7.451e-09, 0.4875, -7.451e-09, 0.4875, 1.0, 0.4875, 1.0, 0.5125, -7.451e-09, 0.5125, -7.451e-09, 0.0, 1.0, 0.0, 1.0, 0.15, -7.451e-09, 0.15, 0.4875, 0.0, 0.5125, 0.0, 0.5125, 0.15, 0.4875, 0.15, 1.0, 0.0, -7.451e-09, 0.0, -7.451e-09, 0.15, 1.0, 0.15, 0.5125, 0.0, 0.4875, 0.0, 0.4875, 0.15, 0.5125, 0.15])
me_box_011.materials.append(mat_spheremat)
me_box_011.update()
me_box_012 = bpy.data.meshes.new('Box.012')
me_box_012.from_pydata([(-0.01, -0.4, 0.0), (0.01, -0.4, 0.0), (0.01, 0.4, 0.0), (-0.01, 0.4, 0.0), (-0.01, -0.4, 0.12), (0.01, -0.4, 0.12), (0.01, 0.4, 0.12), (-0.01, 0.4, 0.12)], [], [(3, 2, 1, 0), (4, 5, 6, 7), (0, 1, 5, 4), (1, 2, 6, 5), (2, 3, 7, 6), (3, 0, 4, 7)])
_uv = me_box_012.uv_layers.new(name='UVMap')
_uv.uv.foreach_set('vector', [0.4875, 1.0, 0.5125, 1.0, 0.5125, -7.451e-09, 0.4875, -7.451e-09, 0.4875, -7.451e-09, 0.5125, -7.451e-09, 0.5125, 1.0, 0.4875, 1.0, 0.4875, 0.0, 0.5125, 0.0, 0.5125, 0.15, 0.4875, 0.15, -7.451e-09, 0.0, 1.0, 0.0, 1.0, 0.15, -7.451e-09, 0.15, 0.5125, 0.0, 0.4875, 0.0, 0.4875, 0.15, 0.5125, 0.15, 1.0, 0.0, -7.451e-09, 0.0, -7.451e-09, 0.15, 1.0, 0.15])
me_box_012.materials.append(mat_spheremat)
me_box_012.update()
me_box_013 = bpy.data.meshes.new('Box.013')
me_box_013.from_pydata([(-0.01, -0.4, 0.0), (0.01, -0.4, 0.0), (0.01, 0.4, 0.0), (-0.01, 0.4, 0.0), (-0.01, -0.4, 0.12), (0.01, -0.4, 0.12), (0.01, 0.4, 0.12), (-0.01, 0.4, 0.12)], [], [(3, 2, 1, 0), (4, 5, 6, 7), (0, 1, 5, 4), (1, 2, 6, 5), (2, 3, 7, 6), (3, 0, 4, 7)])
_uv = me_box_013.uv_layers.new(name='UVMap')
_uv.uv.foreach_set('vector', [0.4875, 1.0, 0.5125, 1.0, 0.5125, -7.451e-09, 0.4875, -7.451e-09, 0.4875, -7.451e-09, 0.5125, -7.451e-09, 0.5125, 1.0, 0.4875, 1.0, 0.4875, 0.0, 0.5125, 0.0, 0.5125, 0.15, 0.4875, 0.15, -7.451e-09, 0.0, 1.0, 0.0, 1.0, 0.15, -7.451e-09, 0.15, 0.5125, 0.0, 0.4875, 0.0, 0.4875, 0.15, 0.5125, 0.15, 1.0, 0.0, -7.451e-09, 0.0, -7.451e-09, 0.15, 1.0, 0.15])
me_box_013.materials.append(mat_spheremat)
me_box_013.update()
me_box_014 = bpy.data.meshes.new('Box.014')
me_box_014.from_pydata([(-1.075, -1.075, 0.0), (1.075, -1.075, 0.0), (1.075, 1.075, 0.0), (-1.075, 1.075, 0.0), (-1.075, -1.075, 0.04), (1.075, -1.075, 0.04), (1.075, 1.075, 0.04), (-1.075, 1.075, 0.04)], [], [(3, 2, 1, 0), (4, 5, 6, 7), (0, 1, 5, 4), (1, 2, 6, 5), (2, 3, 7, 6), (3, 0, 4, 7)])
_uv = me_box_014.uv_layers.new(name='UVMap')
_uv.uv.foreach_set('vector', [-2.218e-08, 1.0, 1.0, 1.0, 1.0, -2.218e-08, -2.218e-08, -2.218e-08, -2.218e-08, -2.218e-08, 1.0, -2.218e-08, 1.0, 1.0, -2.218e-08, 1.0, -2.218e-08, 0.0, 1.0, 0.0, 1.0, 0.0186, -2.218e-08, 0.0186, -2.218e-08, 0.0, 1.0, 0.0, 1.0, 0.0186, -2.218e-08, 0.0186, 1.0, 0.0, -2.218e-08, 0.0, -2.218e-08, 0.0186, 1.0, 0.0186, 1.0, 0.0, -2.218e-08, 0.0, -2.218e-08, 0.0186, 1.0, 0.0186])
me_box_014.materials.append(mat_boxmat_004)
me_box_014.update()
me_box_015 = bpy.data.meshes.new('Box.015')
me_box_015.from_pydata([(-1.075, -1.075, 0.0), (1.075, -1.075, 0.0), (1.075, 1.075, 0.0), (-1.075, 1.075, 0.0), (-1.075, -1.075, 0.04), (1.075, -1.075, 0.04), (1.075, 1.075, 0.04), (-1.075, 1.075, 0.04)], [], [(3, 2, 1, 0), (4, 5, 6, 7), (0, 1, 5, 4), (1, 2, 6, 5), (2, 3, 7, 6), (3, 0, 4, 7)])
_uv = me_box_015.uv_layers.new(name='UVMap')
_uv.uv.foreach_set('vector', [-2.218e-08, 1.0, 1.0, 1.0, 1.0, -2.218e-08, -2.218e-08, -2.218e-08, -2.218e-08, -2.218e-08, 1.0, -2.218e-08, 1.0, 1.0, -2.218e-08, 1.0, -2.218e-08, 0.0, 1.0, 0.0, 1.0, 0.0186, -2.218e-08, 0.0186, -2.218e-08, 0.0, 1.0, 0.0, 1.0, 0.0186, -2.218e-08, 0.0186, 1.0, 0.0, -2.218e-08, 0.0, -2.218e-08, 0.0186, 1.0, 0.0186, 1.0, 0.0, -2.218e-08, 0.0, -2.218e-08, 0.0186, 1.0, 0.0186])
me_box_015.materials.append(mat_boxmat_004)
me_box_015.update()
me_bolt = bpy.data.meshes.new('Bolt')
me_bolt.from_pydata([(0.05, 0.0, 0.03), (0.05, 0.0, 0.0), (0.025, 0.0433, 0.03), (0.025, 0.0433, 0.0), (-0.025, 0.0433, 0.03), (-0.025, 0.0433, 0.0), (-0.05, 6.123e-18, 0.03), (-0.05, 6.123e-18, 0.0), (-0.025, -0.0433, 0.03), (-0.025, -0.0433, 0.0), (0.025, -0.0433, 0.03), (0.025, -0.0433, 0.0), (0.03, 0.0, 0.0), (0.03, 0.0, -0.05), (0.02121, 0.02121, 0.0), (0.02121, 0.02121, -0.05), (1.837e-18, 0.03, 0.0), (1.837e-18, 0.03, -0.05), (-0.02121, 0.02121, 0.0), (-0.02121, 0.02121, -0.05), (-0.03, 3.674e-18, 0.0), (-0.03, 3.674e-18, -0.05), (-0.02121, -0.02121, 0.0), (-0.02121, -0.02121, -0.05), (-5.511e-18, -0.03, 0.0), (-5.511e-18, -0.03, -0.05), (0.02121, -0.02121, 0.0), (0.02121, -0.02121, -0.05)], [], [(0, 2, 4, 6, 8, 10), (11, 9, 7, 5, 3, 1), (1, 3, 2, 0), (3, 5, 4, 2), (5, 7, 6, 4), (7, 9, 8, 6), (9, 11, 10, 8), (11, 1, 0, 10), (27, 25, 23, 21, 19, 17, 15, 13), (12, 13, 15, 14), (14, 15, 17, 16), (16, 17, 19, 18), (18, 19, 21, 20), (20, 21, 23, 22), (22, 23, 25, 24), (24, 25, 27, 26), (26, 27, 13, 12)])
me_bolt.materials.append(mat_boltmat)
me_bolt.update()
me_bolt_001 = bpy.data.meshes.new('Bolt.001')
me_bolt_001.from_pydata([(0.05, 0.0, 0.03), (0.05, 0.0, 0.0), (0.025, 0.0433, 0.03), (0.025, 0.0433, 0.0), (-0.025, 0.0433, 0.03), (-0.025, 0.0433, 0.0), (-0.05, 6.123e-18, 0.03), (-0.05, 6.123e-18, 0.0), (-0.025, -0.0433, 0.03), (-0.025, -0.0433, 0.0), (0.025, -0.0433, 0.03), (0.025, -0.0433, 0.0), (0.03, 0.0, 0.0), (0.03, 0.0, -0.05), (0.02121, 0.02121, 0.0), (0.02121, 0.02121, -0.05), (1.837e-18, 0.03, 0.0), (1.837e-18, 0.03, -0.05), (-0.02121, 0.02121, 0.0), (-0.02121, 0.02121, -0.05), (-0.03, 3.674e-18, 0.0), (-0.03, 3.674e-18, -0.05), (-0.02121, -0.02121, 0.0), (-0.02121, -0.02121, -0.05), (-5.511e-18, -0.03, 0.0), (-5.511e-18, -0.03, -0.05), (0.02121, -0.02121, 0.0), (0.02121, -0.02121, -0.05)], [], [(0, 2, 4, 6, 8, 10), (11, 9, 7, 5, 3, 1), (1, 3, 2, 0), (3, 5, 4, 2), (5, 7, 6, 4), (7, 9, 8, 6), (9, 11, 10, 8), (11, 1, 0, 10), (27, 25, 23, 21, 19, 17, 15, 13), (12, 13, 15, 14), (14, 15, 17, 16), (16, 17, 19, 18), (18, 19, 21, 20), (20, 21, 23, 22), (22, 23, 25, 24), (24, 25, 27, 26), (26, 27, 13, 12)])
me_bolt_001.materials.append(mat_boltmat)
me_bolt_001.update()
me_bolt_002 = bpy.data.meshes.new('Bolt.002')
me_bolt_002.from_pydata([(0.05, 0.0, 0.03), (0.05, 0.0, 0.0), (0.025, 0.0433, 0.03), (0.025, 0.0433, 0.0), (-0.025, 0.0433, 0.03), (-0.025, 0.0433, 0.0), (-0.05, 6.123e-18, 0.03), (-0.05, 6.123e-18, 0.0), (-0.025, -0.0433, 0.03), (-0.025, -0.0433, 0.0), (0.025, -0.0433, 0.03), (0.025, -0.0433, 0.0), (0.03, 0.0, 0.0), (0.03, 0.0, -0.05), (0.02121, 0.02121, 0.0), (0.02121, 0.02121, -0.05), (1.837e-18, 0.03, 0.0), (1.837e-18, 0.03, -0.05), (-0.02121, 0.02121, 0.0), (-0.02121, 0.02121, -0.05), (-0.03, 3.674e-18, 0.0), (-0.03, 3.674e-18, -0.05), (-0.02121, -0.02121, 0.0), (-0.02121, -0.02121, -0.05), (-5.511e-18, -0.03, 0.0), (-5.511e-18, -0.03, -0.05), (0.02121, -0.02121, 0.0), (0.02121, -0.02121, -0.05)], [], [(0, 2, 4, 6, 8, 10), (11, 9, 7, 5, 3, 1), (1, 3, 2, 0), (3, 5, 4, 2), (5, 7, 6, 4), (7, 9, 8, 6), (9, 11, 10, 8), (11, 1, 0, 10), (27, 25, 23, 21, 19, 17, 15, 13), (12, 13, 15, 14), (14, 15, 17, 16), (16, 17, 19, 18), (18, 19, 21, 20), (20, 21, 23, 22), (22, 23, 25, 24), (24, 25, 27, 26), (26, 27, 13, 12)])
me_bolt_002.materials.append(mat_boltmat)
me_bolt_002.update()
me_bolt_003 = bpy.data.meshes.new('Bolt.003')
me_bolt_003.from_pydata([(0.05, 0.0, 0.03), (0.05, 0.0, 0.0), (0.025, 0.0433, 0.03), (0.025, 0.0433, 0.0), (-0.025, 0.0433, 0.03), (-0.025, 0.0433, 0.0), (-0.05, 6.123e-18, 0.03), (-0.05, 6.123e-18, 0.0), (-0.025, -0.0433, 0.03), (-0.025, -0.0433, 0.0), (0.025, -0.0433, 0.03), (0.025, -0.0433, 0.0), (0.03, 0.0, 0.0), (0.03, 0.0, -0.05), (0.02121, 0.02121, 0.0), (0.02121, 0.02121, -0.05), (1.837e-18, 0.03, 0.0), (1.837e-18, 0.03, -0.05), (-0.02121, 0.02121, 0.0), (-0.02121, 0.02121, -0.05), (-0.03, 3.674e-18, 0.0), (-0.03, 3.674e-18, -0.05), (-0.02121, -0.02121, 0.0), (-0.02121, -0.02121, -0.05), (-5.511e-18, -0.03, 0.0), (-5.511e-18, -0.03, -0.05), (0.02121, -0.02121, 0.0), (0.02121, -0.02121, -0.05)], [], [(0, 2, 4, 6, 8, 10), (11, 9, 7, 5, 3, 1), (1, 3, 2, 0), (3, 5, 4, 2), (5, 7, 6, 4), (7, 9, 8, 6), (9, 11, 10, 8), (11, 1, 0, 10), (27, 25, 23, 21, 19, 17, 15, 13), (12, 13, 15, 14), (14, 15, 17, 16), (16, 17, 19, 18), (18, 19, 21, 20), (20, 21, 23, 22), (22, 23, 25, 24), (24, 25, 27, 26), (26, 27, 13, 12)])
me_bolt_003.materials.append(mat_boltmat)
me_bolt_003.update()
me_bolt_004 = bpy.data.meshes.new('Bolt.004')
me_bolt_004.from_pydata([(0.05, 0.0, 0.03), (0.05, 0.0, 0.0), (0.025, 0.0433, 0.03), (0.025, 0.0433, 0.0), (-0.025, 0.0433, 0.03), (-0.025, 0.0433, 0.0), (-0.05, 6.123e-18, 0.03), (-0.05, 6.123e-18, 0.0), (-0.025, -0.0433, 0.03), (-0.025, -0.0433, 0.0), (0.025, -0.0433, 0.03), (0.025, -0.0433, 0.0), (0.03, 0.0, 0.0), (0.03, 0.0, -0.05), (0.02121, 0.02121, 0.0), (0.02121, 0.02121, -0.05), (1.837e-18, 0.03, 0.0), (1.837e-18, 0.03, -0.05), (-0.02121, 0.02121, 0.0), (-0.02121, 0.02121, -0.05), (-0.03, 3.674e-18, 0.0), (-0.03, 3.674e-18, -0.05), (-0.02121, -0.02121, 0.0), (-0.02121, -0.02121, -0.05), (-5.511e-18, -0.03, 0.0), (-5.511e-18, -0.03, -0.05), (0.02121, -0.02121, 0.0), (0.02121, -0.02121, -0.05)], [], [(0, 2, 4, 6, 8, 10), (11, 9, 7, 5, 3, 1), (1, 3, 2, 0), (3, 5, 4, 2), (5, 7, 6, 4), (7, 9, 8, 6), (9, 11, 10, 8), (11, 1, 0, 10), (27, 25, 23, 21, 19, 17, 15, 13), (12, 13, 15, 14), (14, 15, 17, 16), (16, 17, 19, 18), (18, 19, 21, 20), (20, 21, 23, 22), (22, 23, 25, 24), (24, 25, 27, 26), (26, 27, 13, 12)])
me_bolt_004.materials.append(mat_boltmat)
me_bolt_004.update()
me_bolt_005 = bpy.data.meshes.new('Bolt.005')
me_bolt_005.from_pydata([(0.05, 0.0, 0.03), (0.05, 0.0, 0.0), (0.025, 0.0433, 0.03), (0.025, 0.0433, 0.0), (-0.025, 0.0433, 0.03), (-0.025, 0.0433, 0.0), (-0.05, 6.123e-18, 0.03), (-0.05, 6.123e-18, 0.0), (-0.025, -0.0433, 0.03), (-0.025, -0.0433, 0.0), (0.025, -0.0433, 0.03), (0.025, -0.0433, 0.0), (0.03, 0.0, 0.0), (0.03, 0.0, -0.05), (0.02121, 0.02121, 0.0), (0.02121, 0.02121, -0.05), (1.837e-18, 0.03, 0.0), (1.837e-18, 0.03, -0.05), (-0.02121, 0.02121, 0.0), (-0.02121, 0.02121, -0.05), (-0.03, 3.674e-18, 0.0), (-0.03, 3.674e-18, -0.05), (-0.02121, -0.02121, 0.0), (-0.02121, -0.02121, -0.05), (-5.511e-18, -0.03, 0.0), (-5.511e-18, -0.03, -0.05), (0.02121, -0.02121, 0.0), (0.02121, -0.02121, -0.05)], [], [(0, 2, 4, 6, 8, 10), (11, 9, 7, 5, 3, 1), (1, 3, 2, 0), (3, 5, 4, 2), (5, 7, 6, 4), (7, 9, 8, 6), (9, 11, 10, 8), (11, 1, 0, 10), (27, 25, 23, 21, 19, 17, 15, 13), (12, 13, 15, 14), (14, 15, 17, 16), (16, 17, 19, 18), (18, 19, 21, 20), (20, 21, 23, 22), (22, 23, 25, 24), (24, 25, 27, 26), (26, 27, 13, 12)])
me_bolt_005.materials.append(mat_boltmat)
me_bolt_005.update()
me_bolt_006 = bpy.data.meshes.new('Bolt.006')
me_bolt_006.from_pydata([(0.05, 0.0, 0.03), (0.05, 0.0, 0.0), (0.025, 0.0433, 0.03), (0.025, 0.0433, 0.0), (-0.025, 0.0433, 0.03), (-0.025, 0.0433, 0.0), (-0.05, 6.123e-18, 0.03), (-0.05, 6.123e-18, 0.0), (-0.025, -0.0433, 0.03), (-0.025, -0.0433, 0.0), (0.025, -0.0433, 0.03), (0.025, -0.0433, 0.0), (0.03, 0.0, 0.0), (0.03, 0.0, -0.05), (0.02121, 0.02121, 0.0), (0.02121, 0.02121, -0.05), (1.837e-18, 0.03, 0.0), (1.837e-18, 0.03, -0.05), (-0.02121, 0.02121, 0.0), (-0.02121, 0.02121, -0.05), (-0.03, 3.674e-18, 0.0), (-0.03, 3.674e-18, -0.05), (-0.02121, -0.02121, 0.0), (-0.02121, -0.02121, -0.05), (-5.511e-18, -0.03, 0.0), (-5.511e-18, -0.03, -0.05), (0.02121, -0.02121, 0.0), (0.02121, -0.02121, -0.05)], [], [(0, 2, 4, 6, 8, 10), (11, 9, 7, 5, 3, 1), (1, 3, 2, 0), (3, 5, 4, 2), (5, 7, 6, 4), (7, 9, 8, 6), (9, 11, 10, 8), (11, 1, 0, 10), (27, 25, 23, 21, 19, 17, 15, 13), (12, 13, 15, 14), (14, 15, 17, 16), (16, 17, 19, 18), (18, 19, 21, 20), (20, 21, 23, 22), (22, 23, 25, 24), (24, 25, 27, 26), (26, 27, 13, 12)])
me_bolt_006.materials.append(mat_boltmat)
me_bolt_006.update()
me_bolt_007 = bpy.data.meshes.new('Bolt.007')
me_bolt_007.from_pydata([(0.05, 0.0, 0.03), (0.05, 0.0, 0.0), (0.025, 0.0433, 0.03), (0.025, 0.0433, 0.0), (-0.025, 0.0433, 0.03), (-0.025, 0.0433, 0.0), (-0.05, 6.123e-18, 0.03), (-0.05, 6.123e-18, 0.0), (-0.025, -0.0433, 0.03), (-0.025, -0.0433, 0.0), (0.025, -0.0433, 0.03), (0.025, -0.0433, 0.0), (0.03, 0.0, 0.0), (0.03, 0.0, -0.05), (0.02121, 0.02121, 0.0), (0.02121, 0.02121, -0.05), (1.837e-18, 0.03, 0.0), (1.837e-18, 0.03, -0.05), (-0.02121, 0.02121, 0.0), (-0.02121, 0.02121, -0.05), (-0.03, 3.674e-18, 0.0), (-0.03, 3.674e-18, -0.05), (-0.02121, -0.02121, 0.0), (-0.02121, -0.02121, -0.05), (-5.511e-18, -0.03, 0.0), (-5.511e-18, -0.03, -0.05), (0.02121, -0.02121, 0.0), (0.02121, -0.02121, -0.05)], [], [(0, 2, 4, 6, 8, 10), (11, 9, 7, 5, 3, 1), (1, 3, 2, 0), (3, 5, 4, 2), (5, 7, 6, 4), (7, 9, 8, 6), (9, 11, 10, 8), (11, 1, 0, 10), (27, 25, 23, 21, 19, 17, 15, 13), (12, 13, 15, 14), (14, 15, 17, 16), (16, 17, 19, 18), (18, 19, 21, 20), (20, 21, 23, 22), (22, 23, 25, 24), (24, 25, 27, 26), (26, 27, 13, 12)])
me_bolt_007.materials.append(mat_boltmat)
me_bolt_007.update()
me_bolt_008 = bpy.data.meshes.new('Bolt.008')
me_bolt_008.from_pydata([(0.05, 0.0, 0.03), (0.05, 0.0, 0.0), (0.025, 0.0433, 0.03), (0.025, 0.0433, 0.0), (-0.025, 0.0433, 0.03), (-0.025, 0.0433, 0.0), (-0.05, 6.123e-18, 0.03), (-0.05, 6.123e-18, 0.0), (-0.025, -0.0433, 0.03), (-0.025, -0.0433, 0.0), (0.025, -0.0433, 0.03), (0.025, -0.0433, 0.0), (0.03, 0.0, 0.0), (0.03, 0.0, -0.05), (0.02121, 0.02121, 0.0), (0.02121, 0.02121, -0.05), (1.837e-18, 0.03, 0.0), (1.837e-18, 0.03, -0.05), (-0.02121, 0.02121, 0.0), (-0.02121, 0.02121, -0.05), (-0.03, 3.674e-18, 0.0), (-0.03, 3.674e-18, -0.05), (-0.02121, -0.02121, 0.0), (-0.02121, -0.02121, -0.05), (-5.511e-18, -0.03, 0.0), (-5.511e-18, -0.03, -0.05), (0.02121, -0.02121, 0.0), (0.02121, -0.02121, -0.05)], [], [(0, 2, 4, 6, 8, 10), (11, 9, 7, 5, 3, 1), (1, 3, 2, 0), (3, 5, 4, 2), (5, 7, 6, 4), (7, 9, 8, 6), (9, 11, 10, 8), (11, 1, 0, 10), (27, 25, 23, 21, 19, 17, 15, 13), (12, 13, 15, 14), (14, 15, 17, 16), (16, 17, 19, 18), (18, 19, 21, 20), (20, 21, 23, 22), (22, 23, 25, 24), (24, 25, 27, 26), (26, 27, 13, 12)])
me_bolt_008.materials.append(mat_boltmat)
me_bolt_008.update()
me_bolt_009 = bpy.data.meshes.new('Bolt.009')
me_bolt_009.from_pydata([(0.05, 0.0, 0.03), (0.05, 0.0, 0.0), (0.025, 0.0433, 0.03), (0.025, 0.0433, 0.0), (-0.025, 0.0433, 0.03), (-0.025, 0.0433, 0.0), (-0.05, 6.123e-18, 0.03), (-0.05, 6.123e-18, 0.0), (-0.025, -0.0433, 0.03), (-0.025, -0.0433, 0.0), (0.025, -0.0433, 0.03), (0.025, -0.0433, 0.0), (0.03, 0.0, 0.0), (0.03, 0.0, -0.05), (0.02121, 0.02121, 0.0), (0.02121, 0.02121, -0.05), (1.837e-18, 0.03, 0.0), (1.837e-18, 0.03, -0.05), (-0.02121, 0.02121, 0.0), (-0.02121, 0.02121, -0.05), (-0.03, 3.674e-18, 0.0), (-0.03, 3.674e-18, -0.05), (-0.02121, -0.02121, 0.0), (-0.02121, -0.02121, -0.05), (-5.511e-18, -0.03, 0.0), (-5.511e-18, -0.03, -0.05), (0.02121, -0.02121, 0.0), (0.02121, -0.02121, -0.05)], [], [(0, 2, 4, 6, 8, 10), (11, 9, 7, 5, 3, 1), (1, 3, 2, 0), (3, 5, 4, 2), (5, 7, 6, 4), (7, 9, 8, 6), (9, 11, 10, 8), (11, 1, 0, 10), (27, 25, 23, 21, 19, 17, 15, 13), (12, 13, 15, 14), (14, 15, 17, 16), (16, 17, 19, 18), (18, 19, 21, 20), (20, 21, 23, 22), (22, 23, 25, 24), (24, 25, 27, 26), (26, 27, 13, 12)])
me_bolt_009.materials.append(mat_boltmat)
me_bolt_009.update()
me_bolt_010 = bpy.data.meshes.new('Bolt.010')
me_bolt_010.from_pydata([(0.05, 0.0, 0.03), (0.05, 0.0, 0.0), (0.025, 0.0433, 0.03), (0.025, 0.0433, 0.0), (-0.025, 0.0433, 0.03), (-0.025, 0.0433, 0.0), (-0.05, 6.123e-18, 0.03), (-0.05, 6.123e-18, 0.0), (-0.025, -0.0433, 0.03), (-0.025, -0.0433, 0.0), (0.025, -0.0433, 0.03), (0.025, -0.0433, 0.0), (0.03, 0.0, 0.0), (0.03, 0.0, -0.05), (0.02121, 0.02121, 0.0), (0.02121, 0.02121, -0.05), (1.837e-18, 0.03, 0.0), (1.837e-18, 0.03, -0.05), (-0.02121, 0.02121, 0.0), (-0.02121, 0.02121, -0.05), (-0.03, 3.674e-18, 0.0), (-0.03, 3.674e-18, -0.05), (-0.02121, -0.02121, 0.0), (-0.02121, -0.02121, -0.05), (-5.511e-18, -0.03, 0.0), (-5.511e-18, -0.03, -0.05), (0.02121, -0.02121, 0.0), (0.02121, -0.02121, -0.05)], [], [(0, 2, 4, 6, 8, 10), (11, 9, 7, 5, 3, 1), (1, 3, 2, 0), (3, 5, 4, 2), (5, 7, 6, 4), (7, 9, 8, 6), (9, 11, 10, 8), (11, 1, 0, 10), (27, 25, 23, 21, 19, 17, 15, 13), (12, 13, 15, 14), (14, 15, 17, 16), (16, 17, 19, 18), (18, 19, 21, 20), (20, 21, 23, 22), (22, 23, 25, 24), (24, 25, 27, 26), (26, 27, 13, 12)])
me_bolt_010.materials.append(mat_boltmat)
me_bolt_010.update()
me_bolt_011 = bpy.data.meshes.new('Bolt.011')
me_bolt_011.from_pydata([(0.05, 0.0, 0.03), (0.05, 0.0, 0.0), (0.025, 0.0433, 0.03), (0.025, 0.0433, 0.0), (-0.025, 0.0433, 0.03), (-0.025, 0.0433, 0.0), (-0.05, 6.123e-18, 0.03), (-0.05, 6.123e-18, 0.0), (-0.025, -0.0433, 0.03), (-0.025, -0.0433, 0.0), (0.025, -0.0433, 0.03), (0.025, -0.0433, 0.0), (0.03, 0.0, 0.0), (0.03, 0.0, -0.05), (0.02121, 0.02121, 0.0), (0.02121, 0.02121, -0.05), (1.837e-18, 0.03, 0.0), (1.837e-18, 0.03, -0.05), (-0.02121, 0.02121, 0.0), (-0.02121, 0.02121, -0.05), (-0.03, 3.674e-18, 0.0), (-0.03, 3.674e-18, -0.05), (-0.02121, -0.02121, 0.0), (-0.02121, -0.02121, -0.05), (-5.511e-18, -0.03, 0.0), (-5.511e-18, -0.03, -0.05), (0.02121, -0.02121, 0.0), (0.02121, -0.02121, -0.05)], [], [(0, 2, 4, 6, 8, 10), (11, 9, 7, 5, 3, 1), (1, 3, 2, 0), (3, 5, 4, 2), (5, 7, 6, 4), (7, 9, 8, 6), (9, 11, 10, 8), (11, 1, 0, 10), (27, 25, 23, 21, 19, 17, 15, 13), (12, 13, 15, 14), (14, 15, 17, 16), (16, 17, 19, 18), (18, 19, 21, 20), (20, 21, 23, 22), (22, 23, 25, 24), (24, 25, 27, 26), (26, 27, 13, 12)])
me_bolt_011.materials.append(mat_boltmat)
me_bolt_011.update()
me_bolt_012 = bpy.data.meshes.new('Bolt.012')
me_bolt_012.from_pydata([(0.05, 0.0, 0.03), (0.05, 0.0, 0.0), (0.025, 0.0433, 0.03), (0.025, 0.0433, 0.0), (-0.025, 0.0433, 0.03), (-0.025, 0.0433, 0.0), (-0.05, 6.123e-18, 0.03), (-0.05, 6.123e-18, 0.0), (-0.025, -0.0433, 0.03), (-0.025, -0.0433, 0.0), (0.025, -0.0433, 0.03), (0.025, -0.0433, 0.0), (0.03, 0.0, 0.0), (0.03, 0.0, -0.05), (0.02121, 0.02121, 0.0), (0.02121, 0.02121, -0.05), (1.837e-18, 0.03, 0.0), (1.837e-18, 0.03, -0.05), (-0.02121, 0.02121, 0.0), (-0.02121, 0.02121, -0.05), (-0.03, 3.674e-18, 0.0), (-0.03, 3.674e-18, -0.05), (-0.02121, -0.02121, 0.0), (-0.02121, -0.02121, -0.05), (-5.511e-18, -0.03, 0.0), (-5.511e-18, -0.03, -0.05), (0.02121, -0.02121, 0.0), (0.02121, -0.02121, -0.05)], [], [(0, 2, 4, 6, 8, 10), (11, 9, 7, 5, 3, 1), (1, 3, 2, 0), (3, 5, 4, 2), (5, 7, 6, 4), (7, 9, 8, 6), (9, 11, 10, 8), (11, 1, 0, 10), (27, 25, 23, 21, 19, 17, 15, 13), (12, 13, 15, 14), (14, 15, 17, 16), (16, 17, 19, 18), (18, 19, 21, 20), (20, 21, 23, 22), (22, 23, 25, 24), (24, 25, 27, 26), (26, 27, 13, 12)])
me_bolt_012.materials.append(mat_boltmat)
me_bolt_012.update()
me_bolt_013 = bpy.data.meshes.new('Bolt.013')
me_bolt_013.from_pydata([(0.05, 0.0, 0.03), (0.05, 0.0, 0.0), (0.025, 0.0433, 0.03), (0.025, 0.0433, 0.0), (-0.025, 0.0433, 0.03), (-0.025, 0.0433, 0.0), (-0.05, 6.123e-18, 0.03), (-0.05, 6.123e-18, 0.0), (-0.025, -0.0433, 0.03), (-0.025, -0.0433, 0.0), (0.025, -0.0433, 0.03), (0.025, -0.0433, 0.0), (0.03, 0.0, 0.0), (0.03, 0.0, -0.05), (0.02121, 0.02121, 0.0), (0.02121, 0.02121, -0.05), (1.837e-18, 0.03, 0.0), (1.837e-18, 0.03, -0.05), (-0.02121, 0.02121, 0.0), (-0.02121, 0.02121, -0.05), (-0.03, 3.674e-18, 0.0), (-0.03, 3.674e-18, -0.05), (-0.02121, -0.02121, 0.0), (-0.02121, -0.02121, -0.05), (-5.511e-18, -0.03, 0.0), (-5.511e-18, -0.03, -0.05), (0.02121, -0.02121, 0.0), (0.02121, -0.02121, -0.05)], [], [(0, 2, 4, 6, 8, 10), (11, 9, 7, 5, 3, 1), (1, 3, 2, 0), (3, 5, 4, 2), (5, 7, 6, 4), (7, 9, 8, 6), (9, 11, 10, 8), (11, 1, 0, 10), (27, 25, 23, 21, 19, 17, 15, 13), (12, 13, 15, 14), (14, 15, 17, 16), (16, 17, 19, 18), (18, 19, 21, 20), (20, 21, 23, 22), (22, 23, 25, 24), (24, 25, 27, 26), (26, 27, 13, 12)])
me_bolt_013.materials.append(mat_boltmat)
me_bolt_013.update()
me_bolt_014 = bpy.data.meshes.new('Bolt.014')
me_bolt_014.from_pydata([(0.05, 0.0, 0.03), (0.05, 0.0, 0.0), (0.025, 0.0433, 0.03), (0.025, 0.0433, 0.0), (-0.025, 0.0433, 0.03), (-0.025, 0.0433, 0.0), (-0.05, 6.123e-18, 0.03), (-0.05, 6.123e-18, 0.0), (-0.025, -0.0433, 0.03), (-0.025, -0.0433, 0.0), (0.025, -0.0433, 0.03), (0.025, -0.0433, 0.0), (0.03, 0.0, 0.0), (0.03, 0.0, -0.05), (0.02121, 0.02121, 0.0), (0.02121, 0.02121, -0.05), (1.837e-18, 0.03, 0.0), (1.837e-18, 0.03, -0.05), (-0.02121, 0.02121, 0.0), (-0.02121, 0.02121, -0.05), (-0.03, 3.674e-18, 0.0), (-0.03, 3.674e-18, -0.05), (-0.02121, -0.02121, 0.0), (-0.02121, -0.02121, -0.05), (-5.511e-18, -0.03, 0.0), (-5.511e-18, -0.03, -0.05), (0.02121, -0.02121, 0.0), (0.02121, -0.02121, -0.05)], [], [(0, 2, 4, 6, 8, 10), (11, 9, 7, 5, 3, 1), (1, 3, 2, 0), (3, 5, 4, 2), (5, 7, 6, 4), (7, 9, 8, 6), (9, 11, 10, 8), (11, 1, 0, 10), (27, 25, 23, 21, 19, 17, 15, 13), (12, 13, 15, 14), (14, 15, 17, 16), (16, 17, 19, 18), (18, 19, 21, 20), (20, 21, 23, 22), (22, 23, 25, 24), (24, 25, 27, 26), (26, 27, 13, 12)])
me_bolt_014.materials.append(mat_boltmat)
me_bolt_014.update()
me_bolt_015 = bpy.data.meshes.new('Bolt.015')
me_bolt_015.from_pydata([(0.05, 0.0, 0.03), (0.05, 0.0, 0.0), (0.025, 0.0433, 0.03), (0.025, 0.0433, 0.0), (-0.025, 0.0433, 0.03), (-0.025, 0.0433, 0.0), (-0.05, 6.123e-18, 0.03), (-0.05, 6.123e-18, 0.0), (-0.025, -0.0433, 0.03), (-0.025, -0.0433, 0.0), (0.025, -0.0433, 0.03), (0.025, -0.0433, 0.0), (0.03, 0.0, 0.0), (0.03, 0.0, -0.05), (0.02121, 0.02121, 0.0), (0.02121, 0.02121, -0.05), (1.837e-18, 0.03, 0.0), (1.837e-18, 0.03, -0.05), (-0.02121, 0.02121, 0.0), (-0.02121, 0.02121, -0.05), (-0.03, 3.674e-18, 0.0), (-0.03, 3.674e-18, -0.05), (-0.02121, -0.02121, 0.0), (-0.02121, -0.02121, -0.05), (-5.511e-18, -0.03, 0.0), (-5.511e-18, -0.03, -0.05), (0.02121, -0.02121, 0.0), (0.02121, -0.02121, -0.05)], [], [(0, 2, 4, 6, 8, 10), (11, 9, 7, 5, 3, 1), (1, 3, 2, 0), (3, 5, 4, 2), (5, 7, 6, 4), (7, 9, 8, 6), (9, 11, 10, 8), (11, 1, 0, 10), (27, 25, 23, 21, 19, 17, 15, 13), (12, 13, 15, 14), (14, 15, 17, 16), (16, 17, 19, 18), (18, 19, 21, 20), (20, 21, 23, 22), (22, 23, 25, 24), (24, 25, 27, 26), (26, 27, 13, 12)])
me_bolt_015.materials.append(mat_boltmat)
me_bolt_015.update()
me_bolt_016 = bpy.data.meshes.new('Bolt.016')
me_bolt_016.from_pydata([(0.05, 0.0, 0.03), (0.05, 0.0, 0.0), (0.025, 0.0433, 0.03), (0.025, 0.0433, 0.0), (-0.025, 0.0433, 0.03), (-0.025, 0.0433, 0.0), (-0.05, 6.123e-18, 0.03), (-0.05, 6.123e-18, 0.0), (-0.025, -0.0433, 0.03), (-0.025, -0.0433, 0.0), (0.025, -0.0433, 0.03), (0.025, -0.0433, 0.0), (0.03, 0.0, 0.0), (0.03, 0.0, -0.05), (0.02121, 0.02121, 0.0), (0.02121, 0.02121, -0.05), (1.837e-18, 0.03, 0.0), (1.837e-18, 0.03, -0.05), (-0.02121, 0.02121, 0.0), (-0.02121, 0.02121, -0.05), (-0.03, 3.674e-18, 0.0), (-0.03, 3.674e-18, -0.05), (-0.02121, -0.02121, 0.0), (-0.02121, -0.02121, -0.05), (-5.511e-18, -0.03, 0.0), (-5.511e-18, -0.03, -0.05), (0.02121, -0.02121, 0.0), (0.02121, -0.02121, -0.05)], [], [(0, 2, 4, 6, 8, 10), (11, 9, 7, 5, 3, 1), (1, 3, 2, 0), (3, 5, 4, 2), (5, 7, 6, 4), (7, 9, 8, 6), (9, 11, 10, 8), (11, 1, 0, 10), (27, 25, 23, 21, 19, 17, 15, 13), (12, 13, 15, 14), (14, 15, 17, 16), (16, 17, 19, 18), (18, 19, 21, 20), (20, 21, 23, 22), (22, 23, 25, 24), (24, 25, 27, 26), (26, 27, 13, 12)])
me_bolt_016.materials.append(mat_boltmat)
me_bolt_016.update()
me_bolt_017 = bpy.data.meshes.new('Bolt.017')
me_bolt_017.from_pydata([(0.05, 0.0, 0.03), (0.05, 0.0, 0.0), (0.025, 0.0433, 0.03), (0.025, 0.0433, 0.0), (-0.025, 0.0433, 0.03), (-0.025, 0.0433, 0.0), (-0.05, 6.123e-18, 0.03), (-0.05, 6.123e-18, 0.0), (-0.025, -0.0433, 0.03), (-0.025, -0.0433, 0.0), (0.025, -0.0433, 0.03), (0.025, -0.0433, 0.0), (0.03, 0.0, 0.0), (0.03, 0.0, -0.05), (0.02121, 0.02121, 0.0), (0.02121, 0.02121, -0.05), (1.837e-18, 0.03, 0.0), (1.837e-18, 0.03, -0.05), (-0.02121, 0.02121, 0.0), (-0.02121, 0.02121, -0.05), (-0.03, 3.674e-18, 0.0), (-0.03, 3.674e-18, -0.05), (-0.02121, -0.02121, 0.0), (-0.02121, -0.02121, -0.05), (-5.511e-18, -0.03, 0.0), (-5.511e-18, -0.03, -0.05), (0.02121, -0.02121, 0.0), (0.02121, -0.02121, -0.05)], [], [(0, 2, 4, 6, 8, 10), (11, 9, 7, 5, 3, 1), (1, 3, 2, 0), (3, 5, 4, 2), (5, 7, 6, 4), (7, 9, 8, 6), (9, 11, 10, 8), (11, 1, 0, 10), (27, 25, 23, 21, 19, 17, 15, 13), (12, 13, 15, 14), (14, 15, 17, 16), (16, 17, 19, 18), (18, 19, 21, 20), (20, 21, 23, 22), (22, 23, 25, 24), (24, 25, 27, 26), (26, 27, 13, 12)])
me_bolt_017.materials.append(mat_boltmat)
me_bolt_017.update()
me_bolt_018 = bpy.data.meshes.new('Bolt.018')
me_bolt_018.from_pydata([(0.05, 0.0, 0.03), (0.05, 0.0, 0.0), (0.025, 0.0433, 0.03), (0.025, 0.0433, 0.0), (-0.025, 0.0433, 0.03), (-0.025, 0.0433, 0.0), (-0.05, 6.123e-18, 0.03), (-0.05, 6.123e-18, 0.0), (-0.025, -0.0433, 0.03), (-0.025, -0.0433, 0.0), (0.025, -0.0433, 0.03), (0.025, -0.0433, 0.0), (0.03, 0.0, 0.0), (0.03, 0.0, -0.05), (0.02121, 0.02121, 0.0), (0.02121, 0.02121, -0.05), (1.837e-18, 0.03, 0.0), (1.837e-18, 0.03, -0.05), (-0.02121, 0.02121, 0.0), (-0.02121, 0.02121, -0.05), (-0.03, 3.674e-18, 0.0), (-0.03, 3.674e-18, -0.05), (-0.02121, -0.02121, 0.0), (-0.02121, -0.02121, -0.05), (-5.511e-18, -0.03, 0.0), (-5.511e-18, -0.03, -0.05), (0.02121, -0.02121, 0.0), (0.02121, -0.02121, -0.05)], [], [(0, 2, 4, 6, 8, 10), (11, 9, 7, 5, 3, 1), (1, 3, 2, 0), (3, 5, 4, 2), (5, 7, 6, 4), (7, 9, 8, 6), (9, 11, 10, 8), (11, 1, 0, 10), (27, 25, 23, 21, 19, 17, 15, 13), (12, 13, 15, 14), (14, 15, 17, 16), (16, 17, 19, 18), (18, 19, 21, 20), (20, 21, 23, 22), (22, 23, 25, 24), (24, 25, 27, 26), (26, 27, 13, 12)])
me_bolt_018.materials.append(mat_boltmat)
me_bolt_018.update()
me_bolt_019 = bpy.data.meshes.new('Bolt.019')
me_bolt_019.from_pydata([(0.05, 0.0, 0.03), (0.05, 0.0, 0.0), (0.025, 0.0433, 0.03), (0.025, 0.0433, 0.0), (-0.025, 0.0433, 0.03), (-0.025, 0.0433, 0.0), (-0.05, 6.123e-18, 0.03), (-0.05, 6.123e-18, 0.0), (-0.025, -0.0433, 0.03), (-0.025, -0.0433, 0.0), (0.025, -0.0433, 0.03), (0.025, -0.0433, 0.0), (0.03, 0.0, 0.0), (0.03, 0.0, -0.05), (0.02121, 0.02121, 0.0), (0.02121, 0.02121, -0.05), (1.837e-18, 0.03, 0.0), (1.837e-18, 0.03, -0.05), (-0.02121, 0.02121, 0.0), (-0.02121, 0.02121, -0.05), (-0.03, 3.674e-18, 0.0), (-0.03, 3.674e-18, -0.05), (-0.02121, -0.02121, 0.0), (-0.02121, -0.02121, -0.05), (-5.511e-18, -0.03, 0.0), (-5.511e-18, -0.03, -0.05), (0.02121, -0.02121, 0.0), (0.02121, -0.02121, -0.05)], [], [(0, 2, 4, 6, 8, 10), (11, 9, 7, 5, 3, 1), (1, 3, 2, 0), (3, 5, 4, 2), (5, 7, 6, 4), (7, 9, 8, 6), (9, 11, 10, 8), (11, 1, 0, 10), (27, 25, 23, 21, 19, 17, 15, 13), (12, 13, 15, 14), (14, 15, 17, 16), (16, 17, 19, 18), (18, 19, 21, 20), (20, 21, 23, 22), (22, 23, 25, 24), (24, 25, 27, 26), (26, 27, 13, 12)])
me_bolt_019.materials.append(mat_boltmat)
me_bolt_019.update()
me_bolt_020 = bpy.data.meshes.new('Bolt.020')
me_bolt_020.from_pydata([(0.05, 0.0, 0.03), (0.05, 0.0, 0.0), (0.025, 0.0433, 0.03), (0.025, 0.0433, 0.0), (-0.025, 0.0433, 0.03), (-0.025, 0.0433, 0.0), (-0.05, 6.123e-18, 0.03), (-0.05, 6.123e-18, 0.0), (-0.025, -0.0433, 0.03), (-0.025, -0.0433, 0.0), (0.025, -0.0433, 0.03), (0.025, -0.0433, 0.0), (0.03, 0.0, 0.0), (0.03, 0.0, -0.05), (0.02121, 0.02121, 0.0), (0.02121, 0.02121, -0.05), (1.837e-18, 0.03, 0.0), (1.837e-18, 0.03, -0.05), (-0.02121, 0.02121, 0.0), (-0.02121, 0.02121, -0.05), (-0.03, 3.674e-18, 0.0), (-0.03, 3.674e-18, -0.05), (-0.02121, -0.02121, 0.0), (-0.02121, -0.02121, -0.05), (-5.511e-18, -0.03, 0.0), (-5.511e-18, -0.03, -0.05), (0.02121, -0.02121, 0.0), (0.02121, -0.02121, -0.05)], [], [(0, 2, 4, 6, 8, 10), (11, 9, 7, 5, 3, 1), (1, 3, 2, 0), (3, 5, 4, 2), (5, 7, 6, 4), (7, 9, 8, 6), (9, 11, 10, 8), (11, 1, 0, 10), (27, 25, 23, 21, 19, 17, 15, 13), (12, 13, 15, 14), (14, 15, 17, 16), (16, 17, 19, 18), (18, 19, 21, 20), (20, 21, 23, 22), (22, 23, 25, 24), (24, 25, 27, 26), (26, 27, 13, 12)])
me_bolt_020.materials.append(mat_boltmat)
me_bolt_020.update()
me_bolt_021 = bpy.data.meshes.new('Bolt.021')
me_bolt_021.from_pydata([(0.05, 0.0, 0.03), (0.05, 0.0, 0.0), (0.025, 0.0433, 0.03), (0.025, 0.0433, 0.0), (-0.025, 0.0433, 0.03), (-0.025, 0.0433, 0.0), (-0.05, 6.123e-18, 0.03), (-0.05, 6.123e-18, 0.0), (-0.025, -0.0433, 0.03), (-0.025, -0.0433, 0.0), (0.025, -0.0433, 0.03), (0.025, -0.0433, 0.0), (0.03, 0.0, 0.0), (0.03, 0.0, -0.05), (0.02121, 0.02121, 0.0), (0.02121, 0.02121, -0.05), (1.837e-18, 0.03, 0.0), (1.837e-18, 0.03, -0.05), (-0.02121, 0.02121, 0.0), (-0.02121, 0.02121, -0.05), (-0.03, 3.674e-18, 0.0), (-0.03, 3.674e-18, -0.05), (-0.02121, -0.02121, 0.0), (-0.02121, -0.02121, -0.05), (-5.511e-18, -0.03, 0.0), (-5.511e-18, -0.03, -0.05), (0.02121, -0.02121, 0.0), (0.02121, -0.02121, -0.05)], [], [(0, 2, 4, 6, 8, 10), (11, 9, 7, 5, 3, 1), (1, 3, 2, 0), (3, 5, 4, 2), (5, 7, 6, 4), (7, 9, 8, 6), (9, 11, 10, 8), (11, 1, 0, 10), (27, 25, 23, 21, 19, 17, 15, 13), (12, 13, 15, 14), (14, 15, 17, 16), (16, 17, 19, 18), (18, 19, 21, 20), (20, 21, 23, 22), (22, 23, 25, 24), (24, 25, 27, 26), (26, 27, 13, 12)])
me_bolt_021.materials.append(mat_boltmat)
me_bolt_021.update()
me_bolt_022 = bpy.data.meshes.new('Bolt.022')
me_bolt_022.from_pydata([(0.05, 0.0, 0.03), (0.05, 0.0, 0.0), (0.025, 0.0433, 0.03), (0.025, 0.0433, 0.0), (-0.025, 0.0433, 0.03), (-0.025, 0.0433, 0.0), (-0.05, 6.123e-18, 0.03), (-0.05, 6.123e-18, 0.0), (-0.025, -0.0433, 0.03), (-0.025, -0.0433, 0.0), (0.025, -0.0433, 0.03), (0.025, -0.0433, 0.0), (0.03, 0.0, 0.0), (0.03, 0.0, -0.05), (0.02121, 0.02121, 0.0), (0.02121, 0.02121, -0.05), (1.837e-18, 0.03, 0.0), (1.837e-18, 0.03, -0.05), (-0.02121, 0.02121, 0.0), (-0.02121, 0.02121, -0.05), (-0.03, 3.674e-18, 0.0), (-0.03, 3.674e-18, -0.05), (-0.02121, -0.02121, 0.0), (-0.02121, -0.02121, -0.05), (-5.511e-18, -0.03, 0.0), (-5.511e-18, -0.03, -0.05), (0.02121, -0.02121, 0.0), (0.02121, -0.02121, -0.05)], [], [(0, 2, 4, 6, 8, 10), (11, 9, 7, 5, 3, 1), (1, 3, 2, 0), (3, 5, 4, 2), (5, 7, 6, 4), (7, 9, 8, 6), (9, 11, 10, 8), (11, 1, 0, 10), (27, 25, 23, 21, 19, 17, 15, 13), (12, 13, 15, 14), (14, 15, 17, 16), (16, 17, 19, 18), (18, 19, 21, 20), (20, 21, 23, 22), (22, 23, 25, 24), (24, 25, 27, 26), (26, 27, 13, 12)])
me_bolt_022.materials.append(mat_boltmat)
me_bolt_022.update()
me_bolt_023 = bpy.data.meshes.new('Bolt.023')
me_bolt_023.from_pydata([(0.05, 0.0, 0.03), (0.05, 0.0, 0.0), (0.025, 0.0433, 0.03), (0.025, 0.0433, 0.0), (-0.025, 0.0433, 0.03), (-0.025, 0.0433, 0.0), (-0.05, 6.123e-18, 0.03), (-0.05, 6.123e-18, 0.0), (-0.025, -0.0433, 0.03), (-0.025, -0.0433, 0.0), (0.025, -0.0433, 0.03), (0.025, -0.0433, 0.0), (0.03, 0.0, 0.0), (0.03, 0.0, -0.05), (0.02121, 0.02121, 0.0), (0.02121, 0.02121, -0.05), (1.837e-18, 0.03, 0.0), (1.837e-18, 0.03, -0.05), (-0.02121, 0.02121, 0.0), (-0.02121, 0.02121, -0.05), (-0.03, 3.674e-18, 0.0), (-0.03, 3.674e-18, -0.05), (-0.02121, -0.02121, 0.0), (-0.02121, -0.02121, -0.05), (-5.511e-18, -0.03, 0.0), (-5.511e-18, -0.03, -0.05), (0.02121, -0.02121, 0.0), (0.02121, -0.02121, -0.05)], [], [(0, 2, 4, 6, 8, 10), (11, 9, 7, 5, 3, 1), (1, 3, 2, 0), (3, 5, 4, 2), (5, 7, 6, 4), (7, 9, 8, 6), (9, 11, 10, 8), (11, 1, 0, 10), (27, 25, 23, 21, 19, 17, 15, 13), (12, 13, 15, 14), (14, 15, 17, 16), (16, 17, 19, 18), (18, 19, 21, 20), (20, 21, 23, 22), (22, 23, 25, 24), (24, 25, 27, 26), (26, 27, 13, 12)])
me_bolt_023.materials.append(mat_boltmat)
me_bolt_023.update()
me_bolt_024 = bpy.data.meshes.new('Bolt.024')
me_bolt_024.from_pydata([(0.05, 0.0, 0.03), (0.05, 0.0, 0.0), (0.025, 0.0433, 0.03), (0.025, 0.0433, 0.0), (-0.025, 0.0433, 0.03), (-0.025, 0.0433, 0.0), (-0.05, 6.123e-18, 0.03), (-0.05, 6.123e-18, 0.0), (-0.025, -0.0433, 0.03), (-0.025, -0.0433, 0.0), (0.025, -0.0433, 0.03), (0.025, -0.0433, 0.0), (0.03, 0.0, 0.0), (0.03, 0.0, -0.05), (0.02121, 0.02121, 0.0), (0.02121, 0.02121, -0.05), (1.837e-18, 0.03, 0.0), (1.837e-18, 0.03, -0.05), (-0.02121, 0.02121, 0.0), (-0.02121, 0.02121, -0.05), (-0.03, 3.674e-18, 0.0), (-0.03, 3.674e-18, -0.05), (-0.02121, -0.02121, 0.0), (-0.02121, -0.02121, -0.05), (-5.511e-18, -0.03, 0.0), (-5.511e-18, -0.03, -0.05), (0.02121, -0.02121, 0.0), (0.02121, -0.02121, -0.05)], [], [(0, 2, 4, 6, 8, 10), (11, 9, 7, 5, 3, 1), (1, 3, 2, 0), (3, 5, 4, 2), (5, 7, 6, 4), (7, 9, 8, 6), (9, 11, 10, 8), (11, 1, 0, 10), (27, 25, 23, 21, 19, 17, 15, 13), (12, 13, 15, 14), (14, 15, 17, 16), (16, 17, 19, 18), (18, 19, 21, 20), (20, 21, 23, 22), (22, 23, 25, 24), (24, 25, 27, 26), (26, 27, 13, 12)])
me_bolt_024.materials.append(mat_boltmat)
me_bolt_024.update()
me_bolt_025 = bpy.data.meshes.new('Bolt.025')
me_bolt_025.from_pydata([(0.05, 0.0, 0.03), (0.05, 0.0, 0.0), (0.025, 0.0433, 0.03), (0.025, 0.0433, 0.0), (-0.025, 0.0433, 0.03), (-0.025, 0.0433, 0.0), (-0.05, 6.123e-18, 0.03), (-0.05, 6.123e-18, 0.0), (-0.025, -0.0433, 0.03), (-0.025, -0.0433, 0.0), (0.025, -0.0433, 0.03), (0.025, -0.0433, 0.0), (0.03, 0.0, 0.0), (0.03, 0.0, -0.05), (0.02121, 0.02121, 0.0), (0.02121, 0.02121, -0.05), (1.837e-18, 0.03, 0.0), (1.837e-18, 0.03, -0.05), (-0.02121, 0.02121, 0.0), (-0.02121, 0.02121, -0.05), (-0.03, 3.674e-18, 0.0), (-0.03, 3.674e-18, -0.05), (-0.02121, -0.02121, 0.0), (-0.02121, -0.02121, -0.05), (-5.511e-18, -0.03, 0.0), (-5.511e-18, -0.03, -0.05), (0.02121, -0.02121, 0.0), (0.02121, -0.02121, -0.05)], [], [(0, 2, 4, 6, 8, 10), (11, 9, 7, 5, 3, 1), (1, 3, 2, 0), (3, 5, 4, 2), (5, 7, 6, 4), (7, 9, 8, 6), (9, 11, 10, 8), (11, 1, 0, 10), (27, 25, 23, 21, 19, 17, 15, 13), (12, 13, 15, 14), (14, 15, 17, 16), (16, 17, 19, 18), (18, 19, 21, 20), (20, 21, 23, 22), (22, 23, 25, 24), (24, 25, 27, 26), (26, 27, 13, 12)])
me_bolt_025.materials.append(mat_boltmat)
me_bolt_025.update()
me_bolt_026 = bpy.data.meshes.new('Bolt.026')
me_bolt_026.from_pydata([(0.05, 0.0, 0.03), (0.05, 0.0, 0.0), (0.025, 0.0433, 0.03), (0.025, 0.0433, 0.0), (-0.025, 0.0433, 0.03), (-0.025, 0.0433, 0.0), (-0.05, 6.123e-18, 0.03), (-0.05, 6.123e-18, 0.0), (-0.025, -0.0433, 0.03), (-0.025, -0.0433, 0.0), (0.025, -0.0433, 0.03), (0.025, -0.0433, 0.0), (0.03, 0.0, 0.0), (0.03, 0.0, -0.05), (0.02121, 0.02121, 0.0), (0.02121, 0.02121, -0.05), (1.837e-18, 0.03, 0.0), (1.837e-18, 0.03, -0.05), (-0.02121, 0.02121, 0.0), (-0.02121, 0.02121, -0.05), (-0.03, 3.674e-18, 0.0), (-0.03, 3.674e-18, -0.05), (-0.02121, -0.02121, 0.0), (-0.02121, -0.02121, -0.05), (-5.511e-18, -0.03, 0.0), (-5.511e-18, -0.03, -0.05), (0.02121, -0.02121, 0.0), (0.02121, -0.02121, -0.05)], [], [(0, 2, 4, 6, 8, 10), (11, 9, 7, 5, 3, 1), (1, 3, 2, 0), (3, 5, 4, 2), (5, 7, 6, 4), (7, 9, 8, 6), (9, 11, 10, 8), (11, 1, 0, 10), (27, 25, 23, 21, 19, 17, 15, 13), (12, 13, 15, 14), (14, 15, 17, 16), (16, 17, 19, 18), (18, 19, 21, 20), (20, 21, 23, 22), (22, 23, 25, 24), (24, 25, 27, 26), (26, 27, 13, 12)])
me_bolt_026.materials.append(mat_boltmat)
me_bolt_026.update()
me_bolt_027 = bpy.data.meshes.new('Bolt.027')
me_bolt_027.from_pydata([(0.05, 0.0, 0.03), (0.05, 0.0, 0.0), (0.025, 0.0433, 0.03), (0.025, 0.0433, 0.0), (-0.025, 0.0433, 0.03), (-0.025, 0.0433, 0.0), (-0.05, 6.123e-18, 0.03), (-0.05, 6.123e-18, 0.0), (-0.025, -0.0433, 0.03), (-0.025, -0.0433, 0.0), (0.025, -0.0433, 0.03), (0.025, -0.0433, 0.0), (0.03, 0.0, 0.0), (0.03, 0.0, -0.05), (0.02121, 0.02121, 0.0), (0.02121, 0.02121, -0.05), (1.837e-18, 0.03, 0.0), (1.837e-18, 0.03, -0.05), (-0.02121, 0.02121, 0.0), (-0.02121, 0.02121, -0.05), (-0.03, 3.674e-18, 0.0), (-0.03, 3.674e-18, -0.05), (-0.02121, -0.02121, 0.0), (-0.02121, -0.02121, -0.05), (-5.511e-18, -0.03, 0.0), (-5.511e-18, -0.03, -0.05), (0.02121, -0.02121, 0.0), (0.02121, -0.02121, -0.05)], [], [(0, 2, 4, 6, 8, 10), (11, 9, 7, 5, 3, 1), (1, 3, 2, 0), (3, 5, 4, 2), (5, 7, 6, 4), (7, 9, 8, 6), (9, 11, 10, 8), (11, 1, 0, 10), (27, 25, 23, 21, 19, 17, 15, 13), (12, 13, 15, 14), (14, 15, 17, 16), (16, 17, 19, 18), (18, 19, 21, 20), (20, 21, 23, 22), (22, 23, 25, 24), (24, 25, 27, 26), (26, 27, 13, 12)])
me_bolt_027.materials.append(mat_boltmat)
me_bolt_027.update()
me_bolt_028 = bpy.data.meshes.new('Bolt.028')
me_bolt_028.from_pydata([(0.05, 0.0, 0.03), (0.05, 0.0, 0.0), (0.025, 0.0433, 0.03), (0.025, 0.0433, 0.0), (-0.025, 0.0433, 0.03), (-0.025, 0.0433, 0.0), (-0.05, 6.123e-18, 0.03), (-0.05, 6.123e-18, 0.0), (-0.025, -0.0433, 0.03), (-0.025, -0.0433, 0.0), (0.025, -0.0433, 0.03), (0.025, -0.0433, 0.0), (0.03, 0.0, 0.0), (0.03, 0.0, -0.05), (0.02121, 0.02121, 0.0), (0.02121, 0.02121, -0.05), (1.837e-18, 0.03, 0.0), (1.837e-18, 0.03, -0.05), (-0.02121, 0.02121, 0.0), (-0.02121, 0.02121, -0.05), (-0.03, 3.674e-18, 0.0), (-0.03, 3.674e-18, -0.05), (-0.02121, -0.02121, 0.0), (-0.02121, -0.02121, -0.05), (-5.511e-18, -0.03, 0.0), (-5.511e-18, -0.03, -0.05), (0.02121, -0.02121, 0.0), (0.02121, -0.02121, -0.05)], [], [(0, 2, 4, 6, 8, 10), (11, 9, 7, 5, 3, 1), (1, 3, 2, 0), (3, 5, 4, 2), (5, 7, 6, 4), (7, 9, 8, 6), (9, 11, 10, 8), (11, 1, 0, 10), (27, 25, 23, 21, 19, 17, 15, 13), (12, 13, 15, 14), (14, 15, 17, 16), (16, 17, 19, 18), (18, 19, 21, 20), (20, 21, 23, 22), (22, 23, 25, 24), (24, 25, 27, 26), (26, 27, 13, 12)])
me_bolt_028.materials.append(mat_boltmat)
me_bolt_028.update()
me_bolt_029 = bpy.data.meshes.new('Bolt.029')
me_bolt_029.from_pydata([(0.05, 0.0, 0.03), (0.05, 0.0, 0.0), (0.025, 0.0433, 0.03), (0.025, 0.0433, 0.0), (-0.025, 0.0433, 0.03), (-0.025, 0.0433, 0.0), (-0.05, 6.123e-18, 0.03), (-0.05, 6.123e-18, 0.0), (-0.025, -0.0433, 0.03), (-0.025, -0.0433, 0.0), (0.025, -0.0433, 0.03), (0.025, -0.0433, 0.0), (0.03, 0.0, 0.0), (0.03, 0.0, -0.05), (0.02121, 0.02121, 0.0), (0.02121, 0.02121, -0.05), (1.837e-18, 0.03, 0.0), (1.837e-18, 0.03, -0.05), (-0.02121, 0.02121, 0.0), (-0.02121, 0.02121, -0.05), (-0.03, 3.674e-18, 0.0), (-0.03, 3.674e-18, -0.05), (-0.02121, -0.02121, 0.0), (-0.02121, -0.02121, -0.05), (-5.511e-18, -0.03, 0.0), (-5.511e-18, -0.03, -0.05), (0.02121, -0.02121, 0.0), (0.02121, -0.02121, -0.05)], [], [(0, 2, 4, 6, 8, 10), (11, 9, 7, 5, 3, 1), (1, 3, 2, 0), (3, 5, 4, 2), (5, 7, 6, 4), (7, 9, 8, 6), (9, 11, 10, 8), (11, 1, 0, 10), (27, 25, 23, 21, 19, 17, 15, 13), (12, 13, 15, 14), (14, 15, 17, 16), (16, 17, 19, 18), (18, 19, 21, 20), (20, 21, 23, 22), (22, 23, 25, 24), (24, 25, 27, 26), (26, 27, 13, 12)])
me_bolt_029.materials.append(mat_boltmat)
me_bolt_029.update()
me_bolt_030 = bpy.data.meshes.new('Bolt.030')
me_bolt_030.from_pydata([(0.05, 0.0, 0.03), (0.05, 0.0, 0.0), (0.025, 0.0433, 0.03), (0.025, 0.0433, 0.0), (-0.025, 0.0433, 0.03), (-0.025, 0.0433, 0.0), (-0.05, 6.123e-18, 0.03), (-0.05, 6.123e-18, 0.0), (-0.025, -0.0433, 0.03), (-0.025, -0.0433, 0.0), (0.025, -0.0433, 0.03), (0.025, -0.0433, 0.0), (0.03, 0.0, 0.0), (0.03, 0.0, -0.05), (0.02121, 0.02121, 0.0), (0.02121, 0.02121, -0.05), (1.837e-18, 0.03, 0.0), (1.837e-18, 0.03, -0.05), (-0.02121, 0.02121, 0.0), (-0.02121, 0.02121, -0.05), (-0.03, 3.674e-18, 0.0), (-0.03, 3.674e-18, -0.05), (-0.02121, -0.02121, 0.0), (-0.02121, -0.02121, -0.05), (-5.511e-18, -0.03, 0.0), (-5.511e-18, -0.03, -0.05), (0.02121, -0.02121, 0.0), (0.02121, -0.02121, -0.05)], [], [(0, 2, 4, 6, 8, 10), (11, 9, 7, 5, 3, 1), (1, 3, 2, 0), (3, 5, 4, 2), (5, 7, 6, 4), (7, 9, 8, 6), (9, 11, 10, 8), (11, 1, 0, 10), (27, 25, 23, 21, 19, 17, 15, 13), (12, 13, 15, 14), (14, 15, 17, 16), (16, 17, 19, 18), (18, 19, 21, 20), (20, 21, 23, 22), (22, 23, 25, 24), (24, 25, 27, 26), (26, 27, 13, 12)])
me_bolt_030.materials.append(mat_boltmat)
me_bolt_030.update()
me_bolt_031 = bpy.data.meshes.new('Bolt.031')
me_bolt_031.from_pydata([(0.05, 0.0, 0.03), (0.05, 0.0, 0.0), (0.025, 0.0433, 0.03), (0.025, 0.0433, 0.0), (-0.025, 0.0433, 0.03), (-0.025, 0.0433, 0.0), (-0.05, 6.123e-18, 0.03), (-0.05, 6.123e-18, 0.0), (-0.025, -0.0433, 0.03), (-0.025, -0.0433, 0.0), (0.025, -0.0433, 0.03), (0.025, -0.0433, 0.0), (0.03, 0.0, 0.0), (0.03, 0.0, -0.05), (0.02121, 0.02121, 0.0), (0.02121, 0.02121, -0.05), (1.837e-18, 0.03, 0.0), (1.837e-18, 0.03, -0.05), (-0.02121, 0.02121, 0.0), (-0.02121, 0.02121, -0.05), (-0.03, 3.674e-18, 0.0), (-0.03, 3.674e-18, -0.05), (-0.02121, -0.02121, 0.0), (-0.02121, -0.02121, -0.05), (-5.511e-18, -0.03, 0.0), (-5.511e-18, -0.03, -0.05), (0.02121, -0.02121, 0.0), (0.02121, -0.02121, -0.05)], [], [(0, 2, 4, 6, 8, 10), (11, 9, 7, 5, 3, 1), (1, 3, 2, 0), (3, 5, 4, 2), (5, 7, 6, 4), (7, 9, 8, 6), (9, 11, 10, 8), (11, 1, 0, 10), (27, 25, 23, 21, 19, 17, 15, 13), (12, 13, 15, 14), (14, 15, 17, 16), (16, 17, 19, 18), (18, 19, 21, 20), (20, 21, 23, 22), (22, 23, 25, 24), (24, 25, 27, 26), (26, 27, 13, 12)])
me_bolt_031.materials.append(mat_boltmat)
me_bolt_031.update()
me_box_016 = bpy.data.meshes.new('Box.016')
me_box_016.from_pydata([(-0.05, -0.05, 0.0), (0.05, -0.05, 0.0), (0.05, 0.05, 0.0), (-0.05, 0.05, 0.0), (-0.05, -0.05, 0.45), (0.05, -0.05, 0.45), (0.05, 0.05, 0.45), (-0.05, 0.05, 0.45)], [], [(3, 2, 1, 0), (4, 5, 6, 7), (0, 1, 5, 4), (1, 2, 6, 5), (2, 3, 7, 6), (3, 0, 4, 7)])
_uv = me_box_016.uv_layers.new(name='UVMap')
_uv.uv.foreach_set('vector', [0.3889, 0.6111, 0.6111, 0.6111, 0.6111, 0.3889, 0.3889, 0.3889, 0.3889, 0.3889, 0.6111, 0.3889, 0.6111, 0.6111, 0.3889, 0.6111, 0.3889, 0.0, 0.6111, 0.0, 0.6111, 1.0, 0.3889, 1.0, 0.3889, 0.0, 0.6111, 0.0, 0.6111, 1.0, 0.3889, 1.0, 0.6111, 0.0, 0.3889, 0.0, 0.3889, 1.0, 0.6111, 1.0, 0.6111, 0.0, 0.3889, 0.0, 0.3889, 1.0, 0.6111, 1.0])
me_box_016.materials.append(mat_boxmat)
me_box_016.update()
me_box_017 = bpy.data.meshes.new('Box.017')
me_box_017.from_pydata([(-0.05, -0.05, 0.0), (0.05, -0.05, 0.0), (0.05, 0.05, 0.0), (-0.05, 0.05, 0.0), (-0.05, -0.05, 0.45), (0.05, -0.05, 0.45), (0.05, 0.05, 0.45), (-0.05, 0.05, 0.45)], [], [(3, 2, 1, 0), (4, 5, 6, 7), (0, 1, 5, 4), (1, 2, 6, 5), (2, 3, 7, 6), (3, 0, 4, 7)])
_uv = me_box_017.uv_layers.new(name='UVMap')
_uv.uv.foreach_set('vector', [0.3889, 0.6111, 0.6111, 0.6111, 0.6111, 0.3889, 0.3889, 0.3889, 0.3889, 0.3889, 0.6111, 0.3889, 0.6111, 0.6111, 0.3889, 0.6111, 0.3889, 0.0, 0.6111, 0.0, 0.6111, 1.0, 0.3889, 1.0, 0.3889, 0.0, 0.6111, 0.0, 0.6111, 1.0, 0.3889, 1.0, 0.6111, 0.0, 0.3889, 0.0, 0.3889, 1.0, 0.6111, 1.0, 0.6111, 0.0, 0.3889, 0.0, 0.3889, 1.0, 0.6111, 1.0])
me_box_017.materials.append(mat_boxmat)
me_box_017.update()
me_box_018 = bpy.data.meshes.new('Box.018')
me_box_018.from_pydata([(-0.05, -0.05, 0.0), (0.05, -0.05, 0.0), (0.05, 0.05, 0.0), (-0.05, 0.05, 0.0), (-0.05, -0.05, 0.45), (0.05, -0.05, 0.45), (0.05, 0.05, 0.45), (-0.05, 0.05, 0.45)], [], [(3, 2, 1, 0), (4, 5, 6, 7), (0, 1, 5, 4), (1, 2, 6, 5), (2, 3, 7, 6), (3, 0, 4, 7)])
_uv = me_box_018.uv_layers.new(name='UVMap')
_uv.uv.foreach_set('vector', [0.3889, 0.6111, 0.6111, 0.6111, 0.6111, 0.3889, 0.3889, 0.3889, 0.3889, 0.3889, 0.6111, 0.3889, 0.6111, 0.6111, 0.3889, 0.6111, 0.3889, 0.0, 0.6111, 0.0, 0.6111, 1.0, 0.3889, 1.0, 0.3889, 0.0, 0.6111, 0.0, 0.6111, 1.0, 0.3889, 1.0, 0.6111, 0.0, 0.3889, 0.0, 0.3889, 1.0, 0.6111, 1.0, 0.6111, 0.0, 0.3889, 0.0, 0.3889, 1.0, 0.6111, 1.0])
me_box_018.materials.append(mat_boxmat)
me_box_018.update()
me_box_019 = bpy.data.meshes.new('Box.019')
me_box_019.from_pydata([(-0.05, -0.05, 0.0), (0.05, -0.05, 0.0), (0.05, 0.05, 0.0), (-0.05, 0.05, 0.0), (-0.05, -0.05, 0.45), (0.05, -0.05, 0.45), (0.05, 0.05, 0.45), (-0.05, 0.05, 0.45)], [], [(3, 2, 1, 0), (4, 5, 6, 7), (0, 1, 5, 4), (1, 2, 6, 5), (2, 3, 7, 6), (3, 0, 4, 7)])
_uv = me_box_019.uv_layers.new(name='UVMap')
_uv.uv.foreach_set('vector', [0.3889, 0.6111, 0.6111, 0.6111, 0.6111, 0.3889, 0.3889, 0.3889, 0.3889, 0.3889, 0.6111, 0.3889, 0.6111, 0.6111, 0.3889, 0.6111, 0.3889, 0.0, 0.6111, 0.0, 0.6111, 1.0, 0.3889, 1.0, 0.3889, 0.0, 0.6111, 0.0, 0.6111, 1.0, 0.3889, 1.0, 0.6111, 0.0, 0.3889, 0.0, 0.3889, 1.0, 0.6111, 1.0, 0.6111, 0.0, 0.3889, 0.0, 0.3889, 1.0, 0.6111, 1.0])
me_box_019.materials.append(mat_boxmat)
me_box_019.update()
me_box_020 = bpy.data.meshes.new('Box.020')
me_box_020.from_pydata([(-1.025, -1.025, 0.0), (1.025, -1.025, 0.0), (1.025, 1.025, 0.0), (-1.025, 1.025, 0.0), (-1.025, -1.025, 0.04), (1.025, -1.025, 0.04), (1.025, 1.025, 0.04), (-1.025, 1.025, 0.04)], [], [(3, 2, 1, 0), (4, 5, 6, 7), (0, 1, 5, 4), (1, 2, 6, 5), (2, 3, 7, 6), (3, 0, 4, 7)])
_uv = me_box_020.uv_layers.new(name='UVMap')
_uv.uv.foreach_set('vector', [1.163e-08, 1.0, 1.0, 1.0, 1.0, 1.163e-08, 1.163e-08, 1.163e-08, 1.163e-08, 1.163e-08, 1.0, 1.163e-08, 1.0, 1.0, 1.163e-08, 1.0, 1.163e-08, 0.0, 1.0, 0.0, 1.0, 0.01951, 1.163e-08, 0.01951, 1.163e-08, 0.0, 1.0, 0.0, 1.0, 0.01951, 1.163e-08, 0.01951, 1.0, 0.0, 1.163e-08, 0.0, 1.163e-08, 0.01951, 1.0, 0.01951, 1.0, 0.0, 1.163e-08, 0.0, 1.163e-08, 0.01951, 1.0, 0.01951])
me_box_020.materials.append(mat_boxmat_004)
me_box_020.update()

# ---- objects
ob_drillcache = bpy.data.objects.new('DrillCache', None)
ob_baseplatform = bpy.data.objects.new('BasePlatform', me_box)
ob_foot_0 = bpy.data.objects.new('Foot_0', me_cylinder)
ob_foot_1 = bpy.data.objects.new('Foot_1', me_cylinder_001)
ob_foot_2 = bpy.data.objects.new('Foot_2', me_cylinder_002)
ob_foot_3 = bpy.data.objects.new('Foot_3', me_cylinder_003)
ob_body = bpy.data.objects.new('Body', me_box_001)
ob_band = bpy.data.objects.new('Band', me_box_002)
ob_bandhi = bpy.data.objects.new('BandHi', me_box_003)
ob_roof = bpy.data.objects.new('Roof', me_box_004)
ob_armorfront = bpy.data.objects.new('ArmorFront', me_box_005)
ob_armorback = bpy.data.objects.new('ArmorBack', me_box_006)
ob_armorleft = bpy.data.objects.new('ArmorLeft', me_box_007)
ob_armorright = bpy.data.objects.new('ArmorRight', me_box_008)
ob_derrickstub = bpy.data.objects.new('DerrickStub', me_cylinder_004)
ob_derrickcap = bpy.data.objects.new('DerrickCap', me_box_009)
ob_domeseal = bpy.data.objects.new('DomeSeal', me_hemisphere)
ob_resourceglow = bpy.data.objects.new('ResourceGlow', me_sphere)
ob_glowslit_0 = bpy.data.objects.new('GlowSlit_0', me_box_010)
ob_glowslit_1 = bpy.data.objects.new('GlowSlit_1', me_box_011)
ob_glowslit_2 = bpy.data.objects.new('GlowSlit_2', me_box_012)
ob_glowslit_3 = bpy.data.objects.new('GlowSlit_3', me_box_013)
ob_lockband_0 = bpy.data.objects.new('LockBand_0', me_box_014)
ob_lockband_1 = bpy.data.objects.new('LockBand_1', me_box_015)
ob_bolt_0 = bpy.data.objects.new('Bolt_0', me_bolt)
ob_bolt_1 = bpy.data.objects.new('Bolt_1', me_bolt_001)
ob_bolt_2 = bpy.data.objects.new('Bolt_2', me_bolt_002)
ob_bolt_3 = bpy.data.objects.new('Bolt_3', me_bolt_003)
ob_bolt_4 = bpy.data.objects.new('Bolt_4', me_bolt_004)
ob_bolt_5 = bpy.data.objects.new('Bolt_5', me_bolt_005)
ob_bolt_6 = bpy.data.objects.new('Bolt_6', me_bolt_006)
ob_bolt_7 = bpy.data.objects.new('Bolt_7', me_bolt_007)
ob_bolt_8 = bpy.data.objects.new('Bolt_8', me_bolt_008)
ob_bolt_9 = bpy.data.objects.new('Bolt_9', me_bolt_009)
ob_bolt_10 = bpy.data.objects.new('Bolt_10', me_bolt_010)
ob_bolt_11 = bpy.data.objects.new('Bolt_11', me_bolt_011)
ob_bolt_12 = bpy.data.objects.new('Bolt_12', me_bolt_012)
ob_bolt_13 = bpy.data.objects.new('Bolt_13', me_bolt_013)
ob_bolt_14 = bpy.data.objects.new('Bolt_14', me_bolt_014)
ob_bolt_15 = bpy.data.objects.new('Bolt_15', me_bolt_015)
ob_bolt_16 = bpy.data.objects.new('Bolt_16', me_bolt_016)
ob_bolt_17 = bpy.data.objects.new('Bolt_17', me_bolt_017)
ob_bolt_18 = bpy.data.objects.new('Bolt_18', me_bolt_018)
ob_bolt_19 = bpy.data.objects.new('Bolt_19', me_bolt_019)
ob_bolt_20 = bpy.data.objects.new('Bolt_20', me_bolt_020)
ob_bolt_21 = bpy.data.objects.new('Bolt_21', me_bolt_021)
ob_bolt_22 = bpy.data.objects.new('Bolt_22', me_bolt_022)
ob_bolt_23 = bpy.data.objects.new('Bolt_23', me_bolt_023)
ob_bolt_24 = bpy.data.objects.new('Bolt_24', me_bolt_024)
ob_bolt_25 = bpy.data.objects.new('Bolt_25', me_bolt_025)
ob_bolt_26 = bpy.data.objects.new('Bolt_26', me_bolt_026)
ob_bolt_27 = bpy.data.objects.new('Bolt_27', me_bolt_027)
ob_bolt_28 = bpy.data.objects.new('Bolt_28', me_bolt_028)
ob_bolt_29 = bpy.data.objects.new('Bolt_29', me_bolt_029)
ob_bolt_30 = bpy.data.objects.new('Bolt_30', me_bolt_030)
ob_bolt_31 = bpy.data.objects.new('Bolt_31', me_bolt_031)
ob_cachestrut_0 = bpy.data.objects.new('CacheStrut_0', me_box_016)
ob_cachestrut_1 = bpy.data.objects.new('CacheStrut_1', me_box_017)
ob_cachestrut_2 = bpy.data.objects.new('CacheStrut_2', me_box_018)
ob_cachestrut_3 = bpy.data.objects.new('CacheStrut_3', me_box_019)
ob_hazardstripe = bpy.data.objects.new('HazardStripe', me_box_020)

# ---- transforms, parenting, visibility, modifiers, constraints
ob_drillcache.location = (0.0, 0.0, 0.0)
ob_drillcache.empty_display_size = 0.5
ob_baseplatform.parent = ob_drillcache
ob_baseplatform.location = (0.0, 0.0, 0.0)
ob_foot_0.parent = ob_drillcache
ob_foot_0.location = (-1.0, -1.0, -0.08)
ob_foot_1.parent = ob_drillcache
ob_foot_1.location = (1.0, -1.0, -0.08)
ob_foot_2.parent = ob_drillcache
ob_foot_2.location = (1.0, 1.0, -0.08)
ob_foot_3.parent = ob_drillcache
ob_foot_3.location = (-1.0, 1.0, -0.08)
ob_body.parent = ob_drillcache
ob_body.location = (0.0, 0.014, 0.15)
ob_band.parent = ob_drillcache
ob_band.location = (0.0, 0.014, 0.45)
ob_bandhi.parent = ob_drillcache
ob_bandhi.location = (0.0, 0.014, 0.8)
ob_roof.parent = ob_drillcache
ob_roof.location = (0.0, 0.0105, 0.95)
ob_armorfront.parent = ob_drillcache
ob_armorfront.location = (0.0, -1.05, 0.4)
ob_armorback.parent = ob_drillcache
ob_armorback.location = (0.0, 1.05, 0.4)
ob_armorleft.parent = ob_drillcache
ob_armorleft.location = (-1.05, 0.0, 0.4)
ob_armorright.parent = ob_drillcache
ob_armorright.location = (1.05, 0.0, 0.4)
ob_derrickstub.parent = ob_drillcache
ob_derrickstub.location = (0.0, 0.0, 1.43)
ob_derrickcap.parent = ob_drillcache
ob_derrickcap.location = (0.0, 0.0, 1.93)
ob_domeseal.parent = ob_drillcache
ob_domeseal.location = (0.0, 0.0, 2.13)
ob_resourceglow.parent = ob_drillcache
ob_resourceglow.location = (0.0, 0.0, 0.65)
ob_glowslit_0.parent = ob_drillcache
ob_glowslit_0.location = (0.0, -1.11, 0.55)
ob_glowslit_1.parent = ob_drillcache
ob_glowslit_1.location = (0.0, 1.11, 0.55)
ob_glowslit_2.parent = ob_drillcache
ob_glowslit_2.location = (-1.11, 0.0, 0.55)
ob_glowslit_3.parent = ob_drillcache
ob_glowslit_3.location = (1.11, 0.0, 0.55)
ob_lockband_0.parent = ob_drillcache
ob_lockband_0.location = (0.0, 0.0, 0.28)
ob_lockband_1.parent = ob_drillcache
ob_lockband_1.location = (0.0, 0.0, 0.68)
ob_bolt_0.parent = ob_drillcache
ob_bolt_0.location = (0.9, 0.9, 1.14)
ob_bolt_1.parent = ob_drillcache
ob_bolt_1.location = (-0.9, 0.9, 1.14)
ob_bolt_2.parent = ob_drillcache
ob_bolt_2.location = (0.9, -0.9, 1.14)
ob_bolt_3.parent = ob_drillcache
ob_bolt_3.location = (-0.9, -0.9, 1.14)
ob_bolt_4.parent = ob_drillcache
ob_bolt_4.location = (0.0, 0.95, 1.14)
ob_bolt_5.parent = ob_drillcache
ob_bolt_5.location = (0.0, -0.95, 1.14)
ob_bolt_6.parent = ob_drillcache
ob_bolt_6.location = (0.95, 0.0, 1.14)
ob_bolt_7.parent = ob_drillcache
ob_bolt_7.location = (-0.95, 0.0, 1.14)
ob_bolt_8.parent = ob_drillcache
ob_bolt_8.location = (1.05, 0.7, 0.5)
ob_bolt_9.parent = ob_drillcache
ob_bolt_9.location = (1.05, -0.7, 0.5)
ob_bolt_10.parent = ob_drillcache
ob_bolt_10.location = (-1.05, 0.7, 0.5)
ob_bolt_11.parent = ob_drillcache
ob_bolt_11.location = (-1.05, -0.7, 0.5)
ob_bolt_12.parent = ob_drillcache
ob_bolt_12.location = (0.7, 1.05, 0.5)
ob_bolt_13.parent = ob_drillcache
ob_bolt_13.location = (-0.7, 1.05, 0.5)
ob_bolt_14.parent = ob_drillcache
ob_bolt_14.location = (0.7, -1.05, 0.5)
ob_bolt_15.parent = ob_drillcache
ob_bolt_15.location = (-0.7, -1.05, 0.5)
ob_bolt_16.parent = ob_drillcache
ob_bolt_16.location = (-0.5, -1.11, 0.35)
ob_bolt_17.parent = ob_drillcache
ob_bolt_17.location = (0.5, -1.11, 0.35)
ob_bolt_18.parent = ob_drillcache
ob_bolt_18.location = (-0.5, -1.11, 0.65)
ob_bolt_19.parent = ob_drillcache
ob_bolt_19.location = (0.5, -1.11, 0.65)
ob_bolt_20.parent = ob_drillcache
ob_bolt_20.location = (-0.5, 1.11, 0.35)
ob_bolt_21.parent = ob_drillcache
ob_bolt_21.location = (0.5, 1.11, 0.35)
ob_bolt_22.parent = ob_drillcache
ob_bolt_22.location = (-0.5, 1.11, 0.65)
ob_bolt_23.parent = ob_drillcache
ob_bolt_23.location = (0.5, 1.11, 0.65)
ob_bolt_24.parent = ob_drillcache
ob_bolt_24.location = (-1.11, -0.5, 0.35)
ob_bolt_25.parent = ob_drillcache
ob_bolt_25.location = (-1.11, 0.5, 0.35)
ob_bolt_26.parent = ob_drillcache
ob_bolt_26.location = (1.11, -0.5, 0.35)
ob_bolt_27.parent = ob_drillcache
ob_bolt_27.location = (1.11, 0.5, 0.35)
ob_bolt_28.parent = ob_drillcache
ob_bolt_28.location = (-1.11, -0.5, 0.65)
ob_bolt_29.parent = ob_drillcache
ob_bolt_29.location = (-1.11, 0.5, 0.65)
ob_bolt_30.parent = ob_drillcache
ob_bolt_30.location = (1.11, -0.5, 0.65)
ob_bolt_31.parent = ob_drillcache
ob_bolt_31.location = (1.11, 0.5, 0.65)
ob_cachestrut_0.parent = ob_drillcache
ob_cachestrut_0.location = (0.325, 0.325, 1.13)
ob_cachestrut_0.rotation_euler = (0.09273, -0.09273, 0.0)
ob_cachestrut_1.parent = ob_drillcache
ob_cachestrut_1.location = (-0.325, 0.325, 1.13)
ob_cachestrut_1.rotation_euler = (0.09273, 0.09273, 0.0)
ob_cachestrut_2.parent = ob_drillcache
ob_cachestrut_2.location = (0.325, -0.325, 1.13)
ob_cachestrut_2.rotation_euler = (-0.09273, -0.09273, 0.0)
ob_cachestrut_3.parent = ob_drillcache
ob_cachestrut_3.location = (-0.325, -0.325, 1.13)
ob_cachestrut_3.rotation_euler = (-0.09273, 0.09273, 0.0)
ob_hazardstripe.parent = ob_drillcache
ob_hazardstripe.location = (0.0, 0.0, 0.18)

# ---- collection membership
scene.collection.objects.link(ob_drillcache)
scene.collection.objects.link(ob_baseplatform)
scene.collection.objects.link(ob_foot_0)
scene.collection.objects.link(ob_foot_1)
scene.collection.objects.link(ob_foot_2)
scene.collection.objects.link(ob_foot_3)
scene.collection.objects.link(ob_body)
scene.collection.objects.link(ob_band)
scene.collection.objects.link(ob_bandhi)
scene.collection.objects.link(ob_roof)
scene.collection.objects.link(ob_armorfront)
scene.collection.objects.link(ob_armorback)
scene.collection.objects.link(ob_armorleft)
scene.collection.objects.link(ob_armorright)
scene.collection.objects.link(ob_derrickstub)
scene.collection.objects.link(ob_derrickcap)
scene.collection.objects.link(ob_domeseal)
scene.collection.objects.link(ob_resourceglow)
scene.collection.objects.link(ob_glowslit_0)
scene.collection.objects.link(ob_glowslit_1)
scene.collection.objects.link(ob_glowslit_2)
scene.collection.objects.link(ob_glowslit_3)
scene.collection.objects.link(ob_lockband_0)
scene.collection.objects.link(ob_lockband_1)
scene.collection.objects.link(ob_bolt_0)
scene.collection.objects.link(ob_bolt_1)
scene.collection.objects.link(ob_bolt_2)
scene.collection.objects.link(ob_bolt_3)
scene.collection.objects.link(ob_bolt_4)
scene.collection.objects.link(ob_bolt_5)
scene.collection.objects.link(ob_bolt_6)
scene.collection.objects.link(ob_bolt_7)
scene.collection.objects.link(ob_bolt_8)
scene.collection.objects.link(ob_bolt_9)
scene.collection.objects.link(ob_bolt_10)
scene.collection.objects.link(ob_bolt_11)
scene.collection.objects.link(ob_bolt_12)
scene.collection.objects.link(ob_bolt_13)
scene.collection.objects.link(ob_bolt_14)
scene.collection.objects.link(ob_bolt_15)
scene.collection.objects.link(ob_bolt_16)
scene.collection.objects.link(ob_bolt_17)
scene.collection.objects.link(ob_bolt_18)
scene.collection.objects.link(ob_bolt_19)
scene.collection.objects.link(ob_bolt_20)
scene.collection.objects.link(ob_bolt_21)
scene.collection.objects.link(ob_bolt_22)
scene.collection.objects.link(ob_bolt_23)
scene.collection.objects.link(ob_bolt_24)
scene.collection.objects.link(ob_bolt_25)
scene.collection.objects.link(ob_bolt_26)
scene.collection.objects.link(ob_bolt_27)
scene.collection.objects.link(ob_bolt_28)
scene.collection.objects.link(ob_bolt_29)
scene.collection.objects.link(ob_bolt_30)
scene.collection.objects.link(ob_bolt_31)
scene.collection.objects.link(ob_cachestrut_0)
scene.collection.objects.link(ob_cachestrut_1)
scene.collection.objects.link(ob_cachestrut_2)
scene.collection.objects.link(ob_cachestrut_3)
scene.collection.objects.link(ob_hazardstripe)

# ---- scene / render settings (as saved in the file)
scene.frame_start = 1; scene.frame_end = 250; scene.frame_set(1)
scene.render.engine = 'BLENDER_EEVEE_NEXT'
scene.render.bake_bias = 0.0
scene.render.bake_samples = 0
scene.cycles.sampling_pattern = 'TABULATED_SOBOL'
scene.eevee.use_volume_custom_range = False
bpy.context.view_layer.update()

# ---- added for rendering (the .blend has no active camera and no usable light): camera, sun
cam_auto = bpy.data.cameras.new('AutoCamera')
cam_auto.lens = 50.0
cam_auto.sensor_width = 36.0
cam_auto.clip_end = 1000.0
ob_auto_camera = bpy.data.objects.new('AutoCamera', cam_auto)
scene.collection.objects.link(ob_auto_camera)
ob_auto_camera.location = (3.93341, -4.7201, 4.34673)
ob_auto_camera.rotation_euler = (1.09748, -7.21219e-08, 0.694738)
scene.camera = ob_auto_camera
light_auto_sun = bpy.data.lights.new('AutoSun', 'SUN')
light_auto_sun.energy = 3.0
light_auto_sun.angle = 0.0523599
ob_auto_sun = bpy.data.objects.new('AutoSun', light_auto_sun)
scene.collection.objects.link(ob_auto_sun)
ob_auto_sun.rotation_euler = (0.872665, 0.174533, 0.523599)
bpy.context.view_layer.update()
